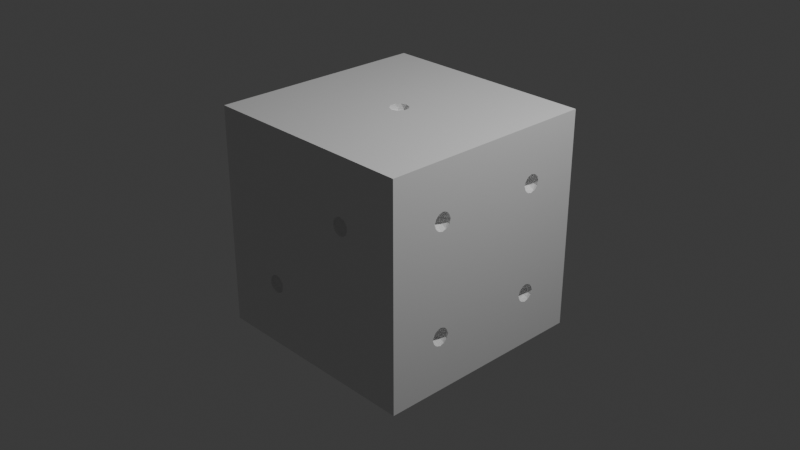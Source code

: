 # Source: weighted_die_3.blend  (saved by Blender 4.0.36; exported with 4.5.12 LTS)
import bpy
from mathutils import Matrix  # noqa: F401  (used for matrix-valued properties, if any)

bpy.ops.wm.read_factory_settings(use_empty=True)
scene = bpy.context.scene
scene.name = 'Scene'

# ---- collections
col_collection = bpy.data.collections.new('Collection'); scene.collection.children.link(col_collection)

# ---- materials (node trees are filled in below, after node groups)
mat_material = bpy.data.materials.new('Material')
mat_material.alpha_threshold = 0.0
mat_material.use_transparent_shadow = False
mat_material.roughness = 0.5
mat_material.line_color = (0.0, 0.0, 0.0, 1.0)

# ---- material node trees
mat_material.use_nodes = True; mat_material.node_tree.nodes.clear()
_N = mat_material.node_tree.nodes; _L = mat_material.node_tree.links
n0 = _N.new('ShaderNodeOutputMaterial'); n0.name = 'Material Output'; n0.location = (300, 300)
n1 = _N.new('ShaderNodeBsdfPrincipled'); n1.name = 'Principled BSDF'; n1.location = (10, 300)
n1.inputs[3].default_value = 1.45
_L.new(n1.outputs[0], n0.inputs[0])
n0.is_active_output = True

# ---- world
world_world = bpy.data.worlds.new('World'); scene.world = world_world
world_world.use_nodes = True; world_world.node_tree.nodes.clear()
_N = world_world.node_tree.nodes; _L = world_world.node_tree.links
n0 = _N.new('ShaderNodeOutputWorld'); n0.name = 'World Output'; n0.location = (300, 300)
n1 = _N.new('ShaderNodeBackground'); n1.name = 'Background'; n1.location = (10, 300)
n1.inputs[0].default_value = (0.05088, 0.05088, 0.05088, 1.0)
_L.new(n1.outputs[0], n0.inputs[0])
n0.is_active_output = True
world_world.color = (0.05088, 0.05088, 0.05088)
world_world.use_sun_shadow = False
world_world.sun_shadow_jitter_overblur = 0.0

# ---- cameras
cam_camera = bpy.data.cameras.new('Camera')
cam_camera.clip_end = 100.0
cam_camera.ortho_scale = 7.314

# ---- lights
light_light = bpy.data.lights.new('Light', 'POINT')
light_light.transmission_factor = 0.0
light_light.use_soft_falloff = False
light_light.energy = 1000.0
light_light.shadow_soft_size = 0.1
light_light.shadow_maximum_resolution = 0.006
light_light.use_absolute_resolution = True

# ---- meshes
me_cube = bpy.data.meshes.new('Cube')
me_cube.from_pydata([(1.2, 0.0, -0.1), (1.0, 1.0, 1.0), (1.172, -0.08506, -0.04472), (-1.0, 1.0, 1.0), (1.111, 0.0, -0.04472), (-1.0, 1.0, -1.0), (1.172, 0.08506, -0.04472), (-1.0, -1.0, 1.0), (1.2, 1.2, 1.2), (1.128, -0.05257, 0.04472), (1.128, 0.05257, 0.04472), (1.2, 1.2, -1.2), (1.2, -1.2, 1.2), (1.2, -1.2, -1.2), (1.2, 0.0, 0.1), (-1.2, 1.2, 1.2), (-1.2, 1.2, -1.2), (1.184, -0.05, -0.08507), (-1.2, -1.2, 1.2), (-1.2, -1.2, -1.2), (1.147, 0.0, -0.08507), (1.131, -0.05, -0.05257), (1.184, 0.05, -0.08507), (1.131, 0.05, -0.05257), (1.2, -0.1, 0.0), (1.105, -0.0309, 0.0), (1.141, -0.0809, 0.0), (1.141, 0.0809, 0.0), (1.105, 0.0309, 0.0), (1.2, 0.1, 0.0), (1.174, -0.0809, 0.05257), (1.115, 0.0, 0.05257), (1.174, 0.0809, 0.05257), (1.157, -0.0309, 0.08507), (1.157, 0.0309, 0.08507), (-1.2, -0.6, 0.5), (-1.128, -0.6526, 0.5553), (-1.128, -0.5474, 0.5553), (-1.172, -0.6851, 0.6447), (-1.172, -0.5149, 0.6447), (-1.111, -0.6, 0.6447), (-1.2, -0.6, 0.7), (-1.157, -0.6309, 0.5149), (-1.174, -0.6809, 0.5474), (-1.115, -0.6, 0.5474), (-1.157, -0.5691, 0.5149), (-1.174, -0.5191, 0.5474), (-1.105, -0.6309, 0.6), (-1.105, -0.5691, 0.6), (-1.2, -0.7, 0.6), (-1.141, -0.6809, 0.6), (-1.141, -0.5191, 0.6), (-1.2, -0.5, 0.6), (-1.131, -0.65, 0.6526), (-1.131, -0.55, 0.6526), (-1.184, -0.65, 0.6851), (-1.147, -0.6, 0.6851), (-1.184, -0.55, 0.6851), (0.02764, -0.08506, -1.155), (-0.07236, -0.05257, -1.155), (-0.07236, 0.05257, -1.155), (0.02764, 0.08506, -1.155), (0.08944, 0.0, -1.155), (-1.192e-07, 0.0, -1.1), (0.09511, -0.0309, -1.2), (0.09511, 0.0309, -1.2), (-1.192e-07, -0.1, -1.2), (0.05878, -0.0809, -1.2), (-0.09511, -0.0309, -1.2), (-0.05878, -0.0809, -1.2), (-0.05878, 0.0809, -1.2), (-0.09511, 0.0309, -1.2), (0.05878, 0.0809, -1.2), (-1.192e-07, 0.1, -1.2), (0.06882, -0.05, -1.147), (-0.02629, -0.0809, -1.147), (-0.08507, 0.0, -1.147), (-0.02629, 0.0809, -1.147), (0.06882, 0.05, -1.147), (0.01625, -0.05, -1.115), (0.05257, 0.0, -1.115), (-0.04253, -0.0309, -1.115), (-0.04253, 0.0309, -1.115), (0.01625, 0.05, -1.115), (0.7, 1.1, -0.7), (0.7724, 1.155, -0.6474), (0.6724, 1.155, -0.6149), (0.6106, 1.155, -0.7), (0.6724, 1.155, -0.7851), (0.7724, 1.155, -0.7526), (0.6838, 1.115, -0.65), (0.7425, 1.115, -0.6691), (0.7263, 1.147, -0.6191), (0.7851, 1.147, -0.7), (0.7425, 1.115, -0.7309), (0.6474, 1.115, -0.7), (0.6312, 1.147, -0.65), (0.6838, 1.115, -0.75), (0.6312, 1.147, -0.75), (0.7263, 1.147, -0.7809), (0.7951, 1.2, -0.6691), (0.7951, 1.2, -0.7309), (0.7, 1.2, -0.6), (0.7588, 1.2, -0.6191), (0.6049, 1.2, -0.6691), (0.6412, 1.2, -0.6191), (0.6412, 1.2, -0.7809), (0.6049, 1.2, -0.7309), (0.7588, 1.2, -0.7809), (0.7, 1.2, -0.8), (-1.192e-07, 1.2, -0.1), (0.07236, 1.147, -0.04472), (-0.02764, 1.115, -0.04472), (-0.08944, 1.2, -0.04472), (0.02764, 1.115, 0.04472), (-0.07236, 1.147, 0.04472), (0.08944, 1.2, 0.04472), (-1.192e-07, 1.2, 0.1), (-0.01625, 1.15, -0.08507), (0.04253, 1.169, -0.08507), (0.02629, 1.119, -0.05257), (0.08506, 1.2, -0.05257), (-0.05257, 1.2, -0.08507), (-0.06882, 1.15, -0.05257), (0.09511, 1.169, 0.0), (-1.192e-07, 1.1, 0.0), (0.05878, 1.119, 0.0), (-0.09511, 1.169, 0.0), (-0.05878, 1.119, 0.0), (0.06882, 1.15, 0.05257), (-0.02629, 1.119, 0.05257), (-0.08507, 1.2, 0.05257), (0.01625, 1.15, 0.08507), (0.05257, 1.2, 0.08507), (-0.04253, 1.169, 0.08507), (0.5, -1.2, 0.4), (0.4106, -1.2, 0.4553), (0.4724, -1.115, 0.4553), (0.5724, -1.147, 0.4553), (0.4276, -1.147, 0.5447), (0.5276, -1.115, 0.5447), (0.5894, -1.2, 0.5447), (0.5, -1.2, 0.6), (0.5851, -1.2, 0.4474), (0.5425, -1.169, 0.4149), (0.4474, -1.2, 0.4149), (0.4838, -1.15, 0.4149), (0.4312, -1.15, 0.4474), (0.5263, -1.119, 0.4474), (0.5951, -1.169, 0.5), (0.4412, -1.119, 0.5), (0.4049, -1.169, 0.5), (0.5588, -1.119, 0.5), (0.5, -1.1, 0.5), (0.4149, -1.2, 0.5526), (0.4737, -1.119, 0.5526), (0.5688, -1.15, 0.5526), (0.5526, -1.2, 0.5851), (0.4575, -1.169, 0.5851), (0.5162, -1.15, 0.5851), (-0.5, -1.2, -0.6), (-0.5894, -1.2, -0.5447), (-0.5276, -1.115, -0.5447), (-0.4276, -1.147, -0.5447), (-0.5724, -1.147, -0.4553), (-0.4724, -1.115, -0.4553), (-0.4106, -1.2, -0.4553), (-0.5, -1.2, -0.4), (-0.4149, -1.2, -0.5526), (-0.4575, -1.169, -0.5851), (-0.5526, -1.2, -0.5851), (-0.5162, -1.15, -0.5851), (-0.5688, -1.15, -0.5526), (-0.4737, -1.119, -0.5526), (-0.4049, -1.169, -0.5), (-0.5588, -1.119, -0.5), (-0.5951, -1.169, -0.5), (-0.4412, -1.119, -0.5), (-0.5, -1.1, -0.5), (-0.5851, -1.2, -0.4474), (-0.5263, -1.119, -0.4474), (-0.4312, -1.15, -0.4474), (-0.4474, -1.2, -0.4149), (-0.5425, -1.169, -0.4149), (-0.4838, -1.15, -0.4149), (1.2, -0.7, -0.8), (1.172, -0.7851, -0.7447), (1.111, -0.7, -0.7447), (1.172, -0.6149, -0.7447), (1.128, -0.7526, -0.6553), (1.128, -0.6474, -0.6553), (1.2, -0.7, -0.6), (1.184, -0.75, -0.7851), (1.147, -0.7, -0.7851), (1.131, -0.75, -0.7526), (1.184, -0.65, -0.7851), (1.131, -0.65, -0.7526), (1.2, -0.8, -0.7), (1.105, -0.7309, -0.7), (1.141, -0.7809, -0.7), (1.141, -0.6191, -0.7), (1.105, -0.6691, -0.7), (1.2, -0.6, -0.7), (1.174, -0.7809, -0.6474), (1.115, -0.7, -0.6474), (1.174, -0.6191, -0.6474), (1.157, -0.7309, -0.6149), (1.157, -0.6691, -0.6149), (1.2, 0.7, 0.6), (1.172, 0.6149, 0.6553), (1.111, 0.7, 0.6553), (1.172, 0.7851, 0.6553), (1.128, 0.6474, 0.7447), (1.128, 0.7526, 0.7447), (1.2, 0.7, 0.8), (1.184, 0.65, 0.6149), (1.147, 0.7, 0.6149), (1.131, 0.65, 0.6474), (1.184, 0.75, 0.6149), (1.131, 0.75, 0.6474), (1.2, 0.6, 0.7), (1.105, 0.6691, 0.7), (1.141, 0.6191, 0.7), (1.141, 0.7809, 0.7), (1.105, 0.7309, 0.7), (1.2, 0.8, 0.7), (1.174, 0.6191, 0.7526), (1.115, 0.7, 0.7526), (1.174, 0.7809, 0.7526), (1.157, 0.6691, 0.7851), (1.157, 0.7309, 0.7851), (-0.7, 1.1, -0.7), (-0.6276, 1.155, -0.6474), (-0.7276, 1.155, -0.6149), (-0.7894, 1.155, -0.7), (-0.7276, 1.155, -0.7851), (-0.6276, 1.155, -0.7526), (-0.7162, 1.115, -0.65), (-0.6575, 1.115, -0.6691), (-0.6737, 1.147, -0.6191), (-0.6149, 1.147, -0.7), (-0.6575, 1.115, -0.7309), (-0.7526, 1.115, -0.7), (-0.7688, 1.147, -0.65), (-0.7162, 1.115, -0.75), (-0.7688, 1.147, -0.75), (-0.6737, 1.147, -0.7809), (-0.6049, 1.2, -0.6691), (-0.6049, 1.2, -0.7309), (-0.7, 1.2, -0.6), (-0.6412, 1.2, -0.6191), (-0.7951, 1.2, -0.6691), (-0.7588, 1.2, -0.6191), (-0.7588, 1.2, -0.7809), (-0.7951, 1.2, -0.7309), (-0.6412, 1.2, -0.7809), (-0.7, 1.2, -0.8), (-0.7, 1.1, 0.7), (-0.6276, 1.155, 0.7526), (-0.7276, 1.155, 0.7851), (-0.7894, 1.155, 0.7), (-0.7276, 1.155, 0.6149), (-0.6276, 1.155, 0.6474), (-0.7162, 1.115, 0.75), (-0.6575, 1.115, 0.7309), (-0.6737, 1.147, 0.7809), (-0.6149, 1.147, 0.7), (-0.6575, 1.115, 0.6691), (-0.7526, 1.115, 0.7), (-0.7688, 1.147, 0.75), (-0.7162, 1.115, 0.65), (-0.7688, 1.147, 0.65), (-0.6737, 1.147, 0.6191), (-0.6049, 1.2, 0.7309), (-0.6049, 1.2, 0.6691), (-0.7, 1.2, 0.8), (-0.6412, 1.2, 0.7809), (-0.7951, 1.2, 0.7309), (-0.7588, 1.2, 0.7809), (-0.7588, 1.2, 0.6191), (-0.7951, 1.2, 0.6691), (-0.6412, 1.2, 0.6191), (-0.7, 1.2, 0.6), (0.7, 1.1, 0.7), (0.7724, 1.155, 0.7526), (0.6724, 1.155, 0.7851), (0.6106, 1.155, 0.7), (0.6724, 1.155, 0.6149), (0.7724, 1.155, 0.6474), (0.6838, 1.115, 0.75), (0.7425, 1.115, 0.7309), (0.7263, 1.147, 0.7809), (0.7851, 1.147, 0.7), (0.7425, 1.115, 0.6691), (0.6474, 1.115, 0.7), (0.6312, 1.147, 0.75), (0.6838, 1.115, 0.65), (0.6312, 1.147, 0.65), (0.7263, 1.147, 0.6191), (0.7951, 1.2, 0.7309), (0.7951, 1.2, 0.6691), (0.7, 1.2, 0.8), (0.7588, 1.2, 0.7809), (0.6049, 1.2, 0.7309), (0.6412, 1.2, 0.7809), (0.6412, 1.2, 0.6191), (0.6049, 1.2, 0.6691), (0.7588, 1.2, 0.6191), (0.7, 1.2, 0.6), (-1.192e-07, 0.6, 1.1), (0.07236, 0.5474, 1.155), (-0.02764, 0.5149, 1.155), (-0.08944, 0.6, 1.155), (-0.02764, 0.6851, 1.155), (0.07236, 0.6526, 1.155), (-0.01625, 0.55, 1.115), (0.04253, 0.5691, 1.115), (0.02629, 0.5191, 1.147), (0.08506, 0.6, 1.147), (0.04253, 0.6309, 1.115), (-0.05257, 0.6, 1.115), (-0.06882, 0.55, 1.147), (-0.01625, 0.65, 1.115), (-0.06882, 0.65, 1.147), (0.02629, 0.6809, 1.147), (0.09511, 0.5691, 1.2), (0.09511, 0.6309, 1.2), (-1.192e-07, 0.5, 1.2), (0.05878, 0.5191, 1.2), (-0.09511, 0.5691, 1.2), (-0.05878, 0.5191, 1.2), (-0.05878, 0.6809, 1.2), (-0.09511, 0.6309, 1.2), (0.05878, 0.6809, 1.2), (-1.192e-07, 0.7, 1.2), (-1.2, 0.6, 0.5), (-1.128, 0.5474, 0.5553), (-1.128, 0.6526, 0.5553), (-1.172, 0.5149, 0.6447), (-1.172, 0.6851, 0.6447), (-1.111, 0.6, 0.6447), (-1.2, 0.6, 0.7), (-1.157, 0.5691, 0.5149), (-1.174, 0.5191, 0.5474), (-1.115, 0.6, 0.5474), (-1.157, 0.6309, 0.5149), (-1.174, 0.6809, 0.5474), (-1.105, 0.5691, 0.6), (-1.105, 0.6309, 0.6), (-1.2, 0.5, 0.6), (-1.141, 0.5191, 0.6), (-1.141, 0.6809, 0.6), (-1.2, 0.7, 0.6), (-1.131, 0.55, 0.6526), (-1.131, 0.65, 0.6526), (-1.184, 0.55, 0.6851), (-1.147, 0.6, 0.6851), (-1.184, 0.65, 0.6851), (-1.2, 0.6, -0.7), (-1.128, 0.5474, -0.6447), (-1.128, 0.6526, -0.6447), (-1.172, 0.5149, -0.5553), (-1.172, 0.6851, -0.5553), (-1.111, 0.6, -0.5553), (-1.2, 0.6, -0.5), (-1.157, 0.5691, -0.6851), (-1.174, 0.5191, -0.6526), (-1.115, 0.6, -0.6526), (-1.157, 0.6309, -0.6851), (-1.174, 0.6809, -0.6526), (-1.105, 0.5691, -0.6), (-1.105, 0.6309, -0.6), (-1.2, 0.5, -0.6), (-1.141, 0.5191, -0.6), (-1.141, 0.6809, -0.6), (-1.2, 0.7, -0.6), (-1.131, 0.55, -0.5474), (-1.131, 0.65, -0.5474), (-1.184, 0.55, -0.5149), (-1.147, 0.6, -0.5149), (-1.184, 0.65, -0.5149), (-1.2, -0.6, -0.7), (-1.128, -0.6526, -0.6447), (-1.128, -0.5474, -0.6447), (-1.172, -0.6851, -0.5553), (-1.172, -0.5149, -0.5553), (-1.111, -0.6, -0.5553), (-1.2, -0.6, -0.5), (-1.157, -0.6309, -0.6851), (-1.174, -0.6809, -0.6526), (-1.115, -0.6, -0.6526), (-1.157, -0.5691, -0.6851), (-1.174, -0.5191, -0.6526), (-1.105, -0.6309, -0.6), (-1.105, -0.5691, -0.6), (-1.2, -0.7, -0.6), (-1.141, -0.6809, -0.6), (-1.141, -0.5191, -0.6), (-1.2, -0.5, -0.6), (-1.131, -0.65, -0.5474), (-1.131, -0.55, -0.5474), (-1.184, -0.65, -0.5149), (-1.147, -0.6, -0.5149), (-1.184, -0.55, -0.5149), (0.6, 0.6, 1.1), (0.6724, 0.5474, 1.155), (0.5724, 0.5149, 1.155), (0.5106, 0.6, 1.155), (0.5724, 0.6851, 1.155), (0.6724, 0.6526, 1.155), (0.5838, 0.55, 1.115), (0.6425, 0.5691, 1.115), (0.6263, 0.5191, 1.147), (0.6851, 0.6, 1.147), (0.6425, 0.6309, 1.115), (0.5474, 0.6, 1.115), (0.5312, 0.55, 1.147), (0.5838, 0.65, 1.115), (0.5312, 0.65, 1.147), (0.6263, 0.6809, 1.147), (0.6951, 0.5691, 1.2), (0.6951, 0.6309, 1.2), (0.6, 0.5, 1.2), (0.6588, 0.5191, 1.2), (0.5049, 0.5691, 1.2), (0.5412, 0.5191, 1.2), (0.5412, 0.6809, 1.2), (0.5049, 0.6309, 1.2), (0.6588, 0.6809, 1.2), (0.6, 0.7, 1.2), (-0.6, 0.6, 1.1), (-0.5276, 0.5474, 1.155), (-0.6276, 0.5149, 1.155), (-0.6894, 0.6, 1.155), (-0.6276, 0.6851, 1.155), (-0.5276, 0.6526, 1.155), (-0.6162, 0.55, 1.115), (-0.5575, 0.5691, 1.115), (-0.5737, 0.5191, 1.147), (-0.5149, 0.6, 1.147), (-0.5575, 0.6309, 1.115), (-0.6526, 0.6, 1.115), (-0.6688, 0.55, 1.147), (-0.6162, 0.65, 1.115), (-0.6688, 0.65, 1.147), (-0.5737, 0.6809, 1.147), (-0.5049, 0.5691, 1.2), (-0.5049, 0.6309, 1.2), (-0.6, 0.5, 1.2), (-0.5412, 0.5191, 1.2), (-0.6951, 0.5691, 1.2), (-0.6588, 0.5191, 1.2), (-0.6588, 0.6809, 1.2), (-0.6951, 0.6309, 1.2), (-0.5412, 0.6809, 1.2), (-0.6, 0.7, 1.2), (-1.192e-07, -0.6, 1.1), (0.07236, -0.6526, 1.155), (-0.02764, -0.6851, 1.155), (-0.08944, -0.6, 1.155), (-0.02764, -0.5149, 1.155), (0.07236, -0.5474, 1.155), (-0.01625, -0.65, 1.115), (0.04253, -0.6309, 1.115), (0.02629, -0.6809, 1.147), (0.08506, -0.6, 1.147), (0.04253, -0.5691, 1.115), (-0.05257, -0.6, 1.115), (-0.06882, -0.65, 1.147), (-0.01625, -0.55, 1.115), (-0.06882, -0.55, 1.147), (0.02629, -0.5191, 1.147), (0.09511, -0.6309, 1.2), (0.09511, -0.5691, 1.2), (-1.192e-07, -0.7, 1.2), (0.05878, -0.6809, 1.2), (-0.09511, -0.6309, 1.2), (-0.05878, -0.6809, 1.2), (-0.05878, -0.5191, 1.2), (-0.09511, -0.5691, 1.2), (0.05878, -0.5191, 1.2), (-1.192e-07, -0.5, 1.2), (0.6, -0.6, 1.1), (0.6724, -0.6526, 1.155), (0.5724, -0.6851, 1.155), (0.5106, -0.6, 1.155), (0.5724, -0.5149, 1.155), (0.6724, -0.5474, 1.155), (0.5838, -0.65, 1.115), (0.6425, -0.6309, 1.115), (0.6263, -0.6809, 1.147), (0.6851, -0.6, 1.147), (0.6425, -0.5691, 1.115), (0.5474, -0.6, 1.115), (0.5312, -0.65, 1.147), (0.5838, -0.55, 1.115), (0.5312, -0.55, 1.147), (0.6263, -0.5191, 1.147), (0.6951, -0.6309, 1.2), (0.6951, -0.5691, 1.2), (0.6, -0.7, 1.2), (0.6588, -0.6809, 1.2), (0.5049, -0.6309, 1.2), (0.5412, -0.6809, 1.2), (0.5412, -0.5191, 1.2), (0.5049, -0.5691, 1.2), (0.6588, -0.5191, 1.2), (0.6, -0.5, 1.2), (-0.6, -0.6, 1.1), (-0.5276, -0.6526, 1.155), (-0.6276, -0.6851, 1.155), (-0.6894, -0.6, 1.155), (-0.6276, -0.5149, 1.155), (-0.5276, -0.5474, 1.155), (-0.6162, -0.65, 1.115), (-0.5575, -0.6309, 1.115), (-0.5737, -0.6809, 1.147), (-0.5149, -0.6, 1.147), (-0.5575, -0.5691, 1.115), (-0.6526, -0.6, 1.115), (-0.6688, -0.65, 1.147), (-0.6162, -0.55, 1.115), (-0.6688, -0.55, 1.147), (-0.5737, -0.5191, 1.147), (-0.5049, -0.6309, 1.2), (-0.5049, -0.5691, 1.2), (-0.6, -0.7, 1.2), (-0.5412, -0.6809, 1.2), (-0.6951, -0.6309, 1.2), (-0.6588, -0.6809, 1.2), (-0.6588, -0.5191, 1.2), (-0.6951, -0.5691, 1.2), (-0.5412, -0.5191, 1.2), (-0.6, -0.5, 1.2), (0.4049, -1.2, 0.5), (0.4575, -1.2, 0.5851), (0.5951, -1.2, 0.5), (0.5425, -1.2, 0.4149), (-0.5951, -1.2, -0.5), (-0.5425, -1.2, -0.4149), (-0.4049, -1.2, -0.5), (-0.4575, -1.2, -0.5851), (-1.2, -0.6829, -0.6487), (-1.2, -0.6829, -0.5513), (-1.2, -0.6829, 0.5513), (-1.2, -0.6829, 0.6487), (-1.2, -0.5553, 0.5149), (-1.2, -0.6447, 0.5149), (-1.2, -0.6447, -0.5149), (-1.2, -0.6618, -0.5273), (-1.2, -0.6618, 0.5273), (-1.2, -0.6618, 0.6727), (-1.2, -0.6447, 0.6851), (-1.2, -0.5171, 0.6487), (-1.2, -0.5171, 0.5513), (-1.2, -0.5382, -0.5273), (-1.2, -0.5553, -0.5149), (-1.2, -0.5382, 0.5273), (-1.2, -0.5382, 0.6727), (-1.2, 0.5171, 0.6487), (-1.2, 0.5171, 0.5513), (-1.2, 0.5382, 0.6727), (-1.2, 0.6618, 0.6727), (-1.2, 0.6447, 0.6851), (-1.2, 0.5553, 0.6851), (-1.2, -0.5553, 0.6851), (-1.2, -0.6447, -0.6851), (-1.2, -0.6618, -0.6727), (-1.2, -0.5382, -0.6727), (-1.2, -0.5171, -0.6487), (-1.2, -0.5553, -0.6851), (-1.2, 0.5171, -0.5513), (-1.2, 0.5171, -0.6487), (-1.2, -0.5171, -0.5513), (-1.2, 0.5382, -0.6727), (-1.2, 0.5382, -0.5273), (-1.2, 0.5382, 0.5273), (-1.2, 0.6447, -0.5149), (-1.2, 0.6618, -0.5273), (-1.2, 0.6447, 0.5149), (-1.2, 0.5553, -0.6851), (-1.2, 0.6447, -0.6851), (-1.2, 0.5553, 0.5149), (-1.2, 0.6829, -0.5513), (-1.2, 0.6829, 0.5513), (-1.2, 0.6618, 0.5273), (-1.2, 0.6829, 0.6487), (-1.2, 0.6829, -0.6487), (-1.2, 0.6618, -0.6727), (-1.2, 0.5553, -0.5149), (1.2, -0.04472, 0.08507), (1.2, -0.0618, 0.07265), (1.2, 0.0618, 0.07265), (1.2, 0.04472, 0.08507), (1.2, 0.6171, 0.7487), (1.2, 0.6, 0.7), (1.2, 0.6171, 0.6513), (1.2, 0.6382, 0.6273), (1.2, 0.6382, 0.7727), (1.2, 0.6, 0.7), (1.2, 0.6, 0.7), (1.2, 0.08293, 0.04875), (1.2, 0.08293, -0.04875), (1.2, 0.7, 0.6), (1.2, 0.7447, 0.6149), (1.2, 0.7, 0.6), (1.2, 0.6553, 0.6149), (1.2, 0.7, 0.8), (1.2, 0.6553, 0.7851), (1.2, 0.7447, 0.7851), (1.2, 0.7, 0.8), (1.2, 0.7, 0.8), (1.2, 0.7829, 0.6513), (1.2, 0.7829, 0.7487), (1.2, 0.7618, 0.6273), (1.2, 0.7618, 0.7727), (1.2, 0.8, 0.7), (1.2, 0.8, 0.7), (1.2, 0.8, 0.7), (1.2, -0.8, -0.7), (1.2, -0.8, -0.7), (1.2, -0.7829, -0.7487), (1.2, -0.7618, -0.7727), (1.2, -0.7618, -0.6273), (1.2, -0.7829, -0.6513), (1.2, -0.8, -0.7), (1.2, -0.7447, -0.7851), (1.2, -0.7, -0.8), (1.2, -0.7, -0.8), (1.2, -0.6553, -0.7851), (1.2, -0.6553, -0.6149), (1.2, -0.7, -0.6), (1.2, -0.7447, -0.6149), (1.2, -0.7, -0.6), (1.2, -0.7, -0.6), (1.2, -0.6382, -0.6273), (1.2, -0.6382, -0.7727), (1.2, -0.6171, -0.7487), (1.2, -0.6171, -0.6513), (1.2, -0.6, -0.7), (1.2, -0.6, -0.7), (1.2, -0.6, -0.7), (1.2, 0.0618, -0.07266), (1.2, 0.04472, -0.08507), (1.2, -0.04472, -0.08507), (1.2, -0.0618, -0.07266), (1.2, -0.08293, -0.04875), (1.2, -0.08293, 0.04875), (-0.09511, 1.2, 0.0), (-0.06809, 1.2, -0.06809), (-0.04253, 1.2, 0.08507), (0.06809, 1.2, 0.06809), (0.04253, 1.2, -0.08507), (0.09511, 1.2, 0.0), (0.5, -0.5, 1.0)], [], [(447, 332, 331, 334, 333, 326, 427, 426, 429, 428, 8, 15, 452, 455, 454), (424, 427, 326, 325, 328, 327, 330, 329, 332, 447, 446, 449, 448, 451, 450, 453, 452, 15, 18, 529, 528, 531, 530, 533, 532, 525, 479, 478, 481, 480, 473, 505, 504, 507, 506, 499, 498, 501, 12, 8, 428, 421, 420, 423, 422, 425), (502, 505, 473, 472, 475, 474, 477, 476, 479, 525, 524, 527, 526, 529, 18, 12, 501, 500, 503), (18, 19, 170, 161, 538, 179, 539, 167, 182, 166, 540, 168, 13, 12, 157, 141, 536, 143, 537, 135, 145, 136, 534, 154), (142, 157, 12, 18, 154, 535), (170, 19, 13, 168, 541, 160), (551, 18, 15, 562, 563, 341, 564, 561, 559, 349, 560, 576, 582, 335, 364, 589, 575, 571, 372, 572, 574, 580, 358, 581, 588, 16, 19, 567, 566, 381, 570, 568, 569, 398, 573, 555, 556, 387, 35, 546, 557, 554, 52, 553, 558, 565, 41, 552), (562, 15, 16, 588, 587, 375, 583, 578, 577, 364, 335, 579, 585, 584, 352, 586), (567, 19, 18, 551, 545, 49, 544, 550, 547, 35, 387, 548, 549, 543, 395, 542), (70, 16, 11, 13, 19, 69, 66, 67, 64, 65, 72, 73), (68, 69, 19, 16, 70, 71), (615, 8, 12, 13, 622, 621, 625, 619, 620, 624, 623, 632, 633, 634, 631, 630, 635, 645, 646, 24, 647, 591, 590, 14, 593, 592, 597, 596, 595, 600, 599, 594, 598, 608, 607, 611, 610, 609), (622, 13, 11, 8, 615, 613, 618, 616, 617, 612, 614, 604, 603, 605, 606, 597, 592, 601, 29, 602, 642, 643, 0, 644, 645, 635, 638, 639, 641, 640, 637, 636, 629, 628, 627, 626), (278, 15, 8, 302, 301, 304, 303, 306, 305, 651, 133, 117, 650, 131, 281, 274, 273, 276, 275), (302, 8, 11, 108, 101, 100, 103, 102, 105, 121, 653, 116, 651, 305, 308, 307, 300, 299), (253, 16, 15, 278, 277, 280, 279, 282, 281, 131, 648, 113, 649, 250, 249, 252, 251, 254), (108, 11, 16, 253, 256, 255, 248, 247, 250, 649, 122, 110, 652, 121, 105, 104, 107, 106, 109), (17, 644, 0), (20, 17, 0), (22, 20, 0), (22, 0, 643), (2, 24, 646), (4, 25, 21), (6, 27, 23), (26, 24, 2), (4, 28, 25), (27, 6, 29), (9, 33, 30), (10, 34, 31), (32, 601, 592), (34, 593, 14), (593, 34, 32, 592), (32, 34, 10), (34, 14, 33), (34, 33, 31), (31, 33, 9), (33, 14, 590), (33, 590, 591, 30), (30, 591, 647), (32, 29, 601), (32, 27, 29), (27, 32, 10), (28, 10, 31), (28, 31, 25), (25, 31, 9), (26, 9, 30), (30, 24, 26), (30, 647, 24), (6, 602, 29), (27, 10, 28), (27, 28, 23), (23, 28, 4), (25, 9, 26), (25, 26, 21), (21, 26, 2), (22, 643, 642), (602, 6, 22, 642), (22, 6, 23), (22, 23, 20), (20, 23, 4), (20, 4, 21), (20, 21, 17), (17, 21, 2), (2, 646, 645, 17), (17, 645, 644), (42, 35, 547), (36, 44, 42), (45, 546, 35), (36, 47, 44), (43, 544, 49), (37, 51, 46), (36, 50, 47), (37, 48, 51), (38, 55, 53), (39, 57, 558, 553), (40, 56, 54), (57, 56, 41), (56, 57, 54), (54, 57, 39), (57, 41, 565), (558, 57, 565), (55, 552, 41), (552, 55, 551), (55, 38, 545, 551), (41, 56, 55), (55, 56, 53), (53, 56, 40), (48, 40, 54), (48, 54, 51), (51, 54, 39), (39, 553, 52), (38, 49, 545), (50, 38, 53), (50, 53, 47), (47, 53, 40), (39, 52, 51), (52, 46, 51), (46, 52, 554), (38, 50, 49), (49, 50, 43), (43, 50, 36), (47, 40, 48), (47, 48, 44), (44, 48, 37), (45, 37, 46), (45, 46, 557, 546), (554, 557, 46), (44, 37, 45), (44, 45, 42), (35, 42, 45), (544, 43, 550), (43, 42, 547, 550), (42, 43, 36), (58, 79, 74), (59, 81, 75), (60, 82, 76), (61, 83, 77), (62, 80, 78), (80, 63, 83), (80, 83, 78), (78, 83, 61), (83, 63, 82), (83, 82, 77), (77, 82, 60), (82, 63, 81), (82, 81, 76), (76, 81, 59), (81, 63, 79), (81, 79, 75), (75, 79, 58), (79, 63, 80), (79, 80, 74), (74, 80, 62), (62, 78, 65), (78, 72, 65), (61, 72, 78), (77, 73, 61), (77, 70, 73), (60, 70, 77), (76, 71, 60), (76, 68, 71), (59, 68, 76), (59, 75, 69), (75, 66, 69), (75, 58, 66), (58, 74, 67), (67, 74, 64), (74, 62, 64), (61, 73, 72), (70, 60, 71), (59, 69, 68), (58, 67, 66), (62, 65, 64), (84, 90, 91), (85, 93, 91), (84, 95, 90), (84, 97, 95), (84, 94, 97), (85, 100, 93), (102, 92, 86), (96, 87, 104), (106, 98, 88), (108, 99, 89), (85, 103, 100), (105, 102, 86), (87, 107, 104), (106, 88, 109), (89, 101, 108), (109, 99, 108), (109, 88, 99), (98, 106, 107), (87, 98, 107), (96, 104, 105), (105, 86, 96), (102, 103, 92), (103, 85, 92), (93, 100, 101), (93, 101, 89), (94, 89, 99), (94, 99, 97), (97, 99, 88), (97, 88, 98), (97, 98, 95), (95, 98, 87), (95, 87, 96), (95, 96, 90), (90, 96, 86), (93, 89, 94), (93, 94, 91), (91, 94, 84), (90, 86, 92), (90, 92, 91), (91, 92, 85), (110, 118, 119), (111, 121, 119), (122, 118, 110), (124, 121, 111), (112, 125, 120), (127, 123, 113), (111, 126, 124), (112, 128, 125), (127, 113, 648), (114, 132, 129), (115, 134, 130), (650, 117, 134), (131, 650, 134), (134, 115, 131), (117, 132, 134), (134, 132, 130), (130, 132, 114), (117, 133, 132), (133, 129, 132), (129, 133, 651, 116), (127, 648, 131), (115, 127, 131), (128, 115, 130), (128, 130, 125), (125, 130, 114), (126, 114, 129), (126, 129, 124), (129, 116, 124), (127, 115, 128), (127, 128, 123), (123, 128, 112), (125, 114, 126), (125, 126, 120), (120, 126, 111), (124, 116, 653), (124, 653, 121), (649, 113, 123, 122), (122, 123, 118), (118, 123, 112), (652, 119, 121), (110, 119, 652), (118, 112, 120), (118, 120, 119), (119, 120, 111), (146, 145, 135), (146, 135, 144), (137, 150, 147), (138, 152, 148), (151, 534, 136), (137, 153, 150), (138, 149, 152), (158, 154, 139), (140, 159, 155), (157, 156, 141), (159, 157, 142), (159, 156, 157), (156, 159, 140), (158, 159, 142), (159, 158, 155), (155, 158, 139), (142, 535, 158), (535, 154, 158), (141, 156, 149), (149, 156, 152), (152, 156, 140), (153, 140, 155), (153, 155, 150), (150, 155, 139), (154, 151, 139), (151, 154, 534), (152, 140, 153), (152, 153, 148), (148, 153, 137), (150, 139, 151), (150, 151, 147), (151, 136, 147), (149, 536, 141), (149, 143, 536), (149, 138, 143), (144, 138, 148), (144, 148, 146), (146, 148, 137), (146, 137, 147), (147, 145, 146), (136, 145, 147), (143, 138, 144), (143, 144, 537), (537, 144, 135), (171, 170, 160), (171, 160, 169), (162, 175, 172), (163, 177, 173), (176, 538, 161), (162, 178, 175), (163, 174, 177), (183, 179, 164), (165, 184, 180), (182, 181, 166), (184, 182, 167), (184, 181, 182), (181, 184, 165), (183, 184, 167), (184, 183, 180), (180, 183, 164), (167, 539, 183), (539, 179, 183), (166, 181, 174), (174, 181, 177), (177, 181, 165), (178, 165, 180), (178, 180, 175), (175, 180, 164), (179, 176, 164), (176, 179, 538), (177, 165, 178), (177, 178, 173), (173, 178, 162), (175, 164, 176), (175, 176, 172), (176, 161, 172), (174, 540, 166), (174, 168, 540), (174, 163, 168), (169, 163, 173), (169, 173, 171), (171, 173, 162), (171, 162, 172), (172, 170, 171), (161, 170, 172), (168, 163, 169), (168, 169, 541), (541, 169, 160), (626, 627, 185, 192), (193, 192, 185), (195, 193, 185), (195, 185, 628, 629), (621, 186, 197, 625), (187, 198, 194), (188, 200, 196), (199, 197, 186), (187, 201, 198), (200, 188, 202), (189, 206, 203), (190, 207, 204), (205, 638, 635), (191, 631, 634), (207, 630, 631, 191), (630, 207, 205, 635), (205, 207, 190), (207, 191, 206), (207, 206, 204), (204, 206, 189), (632, 206, 191, 633), (206, 632, 623, 203), (203, 623, 624), (191, 634, 633), (639, 638, 205, 202), (205, 200, 202), (200, 205, 190), (201, 190, 204), (201, 204, 198), (198, 204, 189), (199, 189, 203), (203, 197, 199), (203, 624, 620, 197), (202, 641, 639), (202, 640, 641), (202, 188, 637, 640), (200, 190, 201), (200, 201, 196), (196, 201, 187), (198, 189, 199), (198, 199, 194), (194, 199, 186), (197, 620, 619), (197, 619, 625), (195, 629, 636), (636, 637, 188, 195), (195, 188, 196), (195, 196, 193), (193, 196, 187), (193, 187, 194), (193, 194, 192), (192, 194, 186), (185, 627, 628), (186, 621, 622, 192), (192, 622, 626), (606, 605, 208, 215), (216, 215, 208), (218, 216, 208), (218, 208, 603, 604), (596, 209, 220, 595), (210, 221, 217), (211, 223, 219), (222, 220, 209), (210, 224, 221), (223, 211, 225), (212, 229, 226), (213, 230, 227), (228, 613, 615), (214, 610, 611), (230, 609, 610, 214), (609, 230, 228, 615), (228, 230, 213), (230, 214, 229), (230, 229, 227), (227, 229, 212), (608, 229, 214, 607), (229, 608, 598, 226), (226, 598, 594), (214, 611, 607), (618, 613, 228, 225), (228, 223, 225), (223, 228, 213), (224, 213, 227), (224, 227, 221), (221, 227, 212), (222, 212, 226), (226, 220, 222), (226, 594, 599, 220), (225, 616, 618), (225, 617, 616), (225, 211, 612, 617), (223, 213, 224), (223, 224, 219), (219, 224, 210), (221, 212, 222), (221, 222, 217), (217, 222, 209), (220, 599, 600), (220, 600, 595), (218, 604, 614), (614, 612, 211, 218), (218, 211, 219), (218, 219, 216), (216, 219, 210), (216, 210, 217), (216, 217, 215), (215, 217, 209), (208, 605, 603), (209, 596, 597, 215), (215, 597, 606), (231, 237, 238), (232, 240, 238), (231, 242, 237), (231, 244, 242), (231, 241, 244), (232, 247, 240), (249, 239, 233), (243, 234, 251), (253, 245, 235), (255, 246, 236), (232, 250, 247), (252, 249, 233), (234, 254, 251), (253, 235, 256), (236, 248, 255), (256, 246, 255), (256, 235, 246), (254, 245, 253), (234, 245, 254), (243, 251, 252), (252, 233, 243), (249, 250, 239), (250, 232, 239), (240, 247, 248), (240, 248, 236), (241, 236, 246), (241, 246, 244), (244, 246, 235), (244, 235, 245), (244, 245, 242), (242, 245, 234), (242, 234, 243), (242, 243, 237), (237, 243, 233), (240, 236, 241), (240, 241, 238), (238, 241, 231), (237, 233, 239), (237, 239, 238), (238, 239, 232), (257, 263, 264), (258, 266, 264), (257, 268, 263), (257, 270, 268), (257, 267, 270), (258, 273, 266), (275, 265, 259), (269, 260, 277), (279, 271, 261), (281, 272, 262), (258, 276, 273), (278, 275, 259), (260, 280, 277), (279, 261, 282), (262, 274, 281), (282, 272, 281), (282, 261, 272), (271, 279, 280), (260, 271, 280), (269, 277, 278), (278, 259, 269), (275, 276, 265), (276, 258, 265), (266, 273, 274), (266, 274, 262), (267, 262, 272), (267, 272, 270), (270, 272, 261), (270, 261, 271), (270, 271, 268), (268, 271, 260), (268, 260, 269), (268, 269, 263), (263, 269, 259), (266, 262, 267), (266, 267, 264), (264, 267, 257), (263, 259, 265), (263, 265, 264), (264, 265, 258), (283, 289, 290), (284, 292, 290), (283, 294, 289), (283, 296, 294), (283, 293, 296), (284, 299, 292), (301, 291, 285), (295, 286, 303), (305, 297, 287), (307, 298, 288), (284, 302, 299), (304, 301, 285), (286, 306, 303), (305, 287, 308), (288, 300, 307), (308, 298, 307), (308, 287, 298), (306, 297, 305), (286, 297, 306), (295, 303, 304), (304, 285, 295), (301, 302, 291), (302, 284, 291), (292, 299, 300), (292, 300, 288), (293, 288, 298), (293, 298, 296), (296, 298, 287), (296, 287, 297), (296, 297, 294), (294, 297, 286), (294, 286, 295), (294, 295, 289), (289, 295, 285), (292, 288, 293), (292, 293, 290), (290, 293, 283), (289, 285, 291), (289, 291, 290), (290, 291, 284), (309, 315, 316), (310, 318, 316), (309, 320, 315), (309, 322, 320), (309, 319, 322), (325, 318, 310), (327, 317, 311), (329, 321, 312), (331, 323, 313), (333, 324, 314), (328, 325, 310), (330, 327, 311), (329, 312, 332), (331, 313, 334), (326, 333, 314), (334, 324, 333), (334, 313, 324), (332, 323, 331), (332, 312, 323), (330, 321, 329), (330, 311, 321), (327, 328, 317), (328, 310, 317), (325, 326, 318), (326, 314, 318), (319, 314, 324), (319, 324, 322), (322, 324, 313), (322, 313, 323), (322, 323, 320), (320, 323, 312), (320, 312, 321), (320, 321, 315), (315, 321, 311), (318, 314, 319), (318, 319, 316), (316, 319, 309), (315, 311, 317), (315, 317, 316), (316, 317, 310), (342, 335, 582), (336, 344, 342), (345, 579, 335), (336, 347, 344), (343, 560, 349), (337, 351, 346), (336, 350, 347), (337, 348, 351), (338, 355, 353), (586, 339, 357, 562), (340, 356, 354), (357, 356, 341), (356, 357, 354), (354, 357, 339), (357, 341, 563), (562, 357, 563), (355, 564, 341), (564, 355, 561), (355, 338, 559, 561), (341, 356, 355), (355, 356, 353), (353, 356, 340), (348, 340, 354), (348, 354, 351), (351, 354, 339), (339, 586, 352), (338, 349, 559), (350, 338, 353), (350, 353, 347), (347, 353, 340), (339, 352, 351), (352, 346, 351), (346, 352, 584), (338, 350, 349), (349, 350, 343), (343, 350, 336), (347, 340, 348), (347, 348, 344), (344, 348, 337), (345, 337, 346), (345, 346, 585, 579), (584, 585, 346), (344, 337, 345), (344, 345, 342), (335, 342, 345), (560, 343, 576), (343, 342, 582, 576), (342, 343, 336), (365, 358, 580), (359, 367, 365), (368, 581, 358), (359, 370, 367), (366, 572, 372), (360, 374, 369), (359, 373, 370), (360, 371, 374), (361, 378, 376), (362, 380, 578, 583), (363, 379, 377), (380, 379, 364), (379, 380, 377), (377, 380, 362), (380, 364, 577), (578, 380, 577), (378, 589, 364), (589, 378, 575), (378, 361, 571, 575), (364, 379, 378), (378, 379, 376), (376, 379, 363), (371, 363, 377), (371, 377, 374), (374, 377, 362), (362, 583, 375), (361, 372, 571), (373, 361, 376), (373, 376, 370), (370, 376, 363), (362, 375, 374), (375, 369, 374), (369, 375, 587), (361, 373, 372), (372, 373, 366), (366, 373, 359), (370, 363, 371), (370, 371, 367), (367, 371, 360), (368, 360, 369), (368, 369, 588, 581), (587, 588, 369), (367, 360, 368), (367, 368, 365), (358, 365, 368), (572, 366, 574), (366, 365, 580, 574), (365, 366, 359), (388, 381, 566), (382, 390, 388), (391, 570, 381), (382, 393, 390), (389, 542, 395), (383, 397, 392), (382, 396, 393), (383, 394, 397), (384, 401, 399), (573, 385, 403, 555), (386, 402, 400), (403, 402, 387), (402, 403, 400), (400, 403, 385), (403, 387, 556), (555, 403, 556), (401, 548, 387), (548, 401, 549), (401, 384, 543, 549), (387, 402, 401), (401, 402, 399), (399, 402, 386), (394, 386, 400), (394, 400, 397), (397, 400, 385), (385, 573, 398), (384, 395, 543), (396, 384, 399), (396, 399, 393), (393, 399, 386), (385, 398, 397), (398, 392, 397), (392, 398, 569), (384, 396, 395), (395, 396, 389), (389, 396, 382), (393, 386, 394), (393, 394, 390), (390, 394, 383), (391, 383, 392), (391, 392, 568, 570), (569, 568, 392), (390, 383, 391), (390, 391, 388), (381, 388, 391), (542, 389, 567), (389, 388, 566, 567), (388, 389, 382), (404, 410, 411), (405, 413, 411), (404, 415, 410), (404, 417, 415), (404, 414, 417), (420, 413, 405), (422, 412, 406), (424, 416, 407), (426, 418, 408), (428, 419, 409), (423, 420, 405), (425, 422, 406), (424, 407, 427), (426, 408, 429), (428, 409, 421), (429, 419, 428), (429, 408, 419), (427, 418, 426), (427, 407, 418), (425, 416, 424), (425, 406, 416), (422, 423, 412), (423, 405, 412), (420, 421, 413), (421, 409, 413), (414, 409, 419), (414, 419, 417), (417, 419, 408), (417, 408, 418), (417, 418, 415), (415, 418, 407), (415, 407, 416), (415, 416, 410), (410, 416, 406), (413, 409, 414), (413, 414, 411), (411, 414, 404), (410, 406, 412), (410, 412, 411), (411, 412, 405), (430, 436, 437), (431, 439, 437), (430, 441, 436), (430, 443, 441), (430, 440, 443), (446, 439, 431), (448, 438, 432), (450, 442, 433), (452, 444, 434), (454, 445, 435), (449, 446, 431), (451, 448, 432), (450, 433, 453), (452, 434, 455), (447, 454, 435), (455, 445, 454), (455, 434, 445), (453, 444, 452), (453, 433, 444), (451, 442, 450), (451, 432, 442), (448, 449, 438), (449, 431, 438), (446, 447, 439), (447, 435, 439), (440, 435, 445), (440, 445, 443), (443, 445, 434), (443, 434, 444), (443, 444, 441), (441, 444, 433), (441, 433, 442), (441, 442, 436), (436, 442, 432), (439, 435, 440), (439, 440, 437), (437, 440, 430), (436, 432, 438), (436, 438, 437), (437, 438, 431), (456, 462, 463), (457, 465, 463), (456, 467, 462), (456, 469, 467), (456, 466, 469), (472, 465, 457), (474, 464, 458), (476, 468, 459), (478, 470, 460), (480, 471, 461), (475, 472, 457), (477, 474, 458), (476, 459, 479), (478, 460, 481), (473, 480, 461), (481, 471, 480), (481, 460, 471), (479, 470, 478), (479, 459, 470), (477, 468, 476), (477, 458, 468), (474, 475, 464), (475, 457, 464), (472, 473, 465), (473, 461, 465), (466, 461, 471), (466, 471, 469), (469, 471, 460), (469, 460, 470), (469, 470, 467), (467, 470, 459), (467, 459, 468), (467, 468, 462), (462, 468, 458), (465, 461, 466), (465, 466, 463), (463, 466, 456), (462, 458, 464), (462, 464, 463), (463, 464, 457), (482, 488, 489), (483, 491, 489), (482, 493, 488), (482, 495, 493), (482, 492, 495), (498, 491, 483), (500, 490, 484), (502, 494, 485), (504, 496, 486), (506, 497, 487), (501, 498, 483), (503, 500, 484), (502, 485, 505), (504, 486, 507), (499, 506, 487), (507, 497, 506), (507, 486, 497), (505, 496, 504), (505, 485, 496), (503, 494, 502), (503, 484, 494), (500, 501, 490), (501, 483, 490), (498, 499, 491), (499, 487, 491), (492, 487, 497), (492, 497, 495), (495, 497, 486), (495, 486, 496), (495, 496, 493), (493, 496, 485), (493, 485, 494), (493, 494, 488), (488, 494, 484), (491, 487, 492), (491, 492, 489), (489, 492, 482), (488, 484, 490), (488, 490, 489), (489, 490, 483), (508, 514, 515), (509, 517, 515), (508, 519, 514), (508, 521, 519), (508, 518, 521), (524, 517, 509), (526, 516, 510), (528, 520, 511), (530, 522, 512), (532, 523, 513), (527, 524, 509), (529, 526, 510), (528, 511, 531), (530, 512, 533), (532, 513, 525), (533, 523, 532), (533, 512, 523), (531, 522, 530), (531, 511, 522), (529, 520, 528), (529, 510, 520), (526, 527, 516), (527, 509, 516), (524, 525, 517), (525, 513, 517), (518, 513, 523), (518, 523, 521), (521, 523, 512), (521, 512, 522), (521, 522, 519), (519, 522, 511), (519, 511, 520), (519, 520, 514), (514, 520, 510), (517, 513, 518), (517, 518, 515), (515, 518, 508), (514, 510, 516), (514, 516, 515), (515, 516, 509), (7, 654, 5), (654, 1, 5), (3, 5, 1), (5, 3, 7), (3, 1, 654), (7, 3, 654)])
_uv = me_cube.uv_layers.new(name='UVMap')
_uv.uv.foreach_set('vector', [0.8026, 0.5593, 0.7599, 0.5593, 0.7561, 0.5541, 0.75, 0.5521, 0.7439, 0.5541, 0.7401, 0.5593, 0.6974, 0.5593, 0.6936, 0.5541, 0.6875, 0.5521, 0.6814, 0.5541, 0.625, 0.5, 0.875, 0.5, 0.8186, 0.5541, 0.8125, 0.5521, 0.8064, 0.5541, 0.6974, 0.5657, 0.6974, 0.5593, 0.7401, 0.5593, 0.7401, 0.5657, 0.7439, 0.5709, 0.75, 0.5729, 0.7561, 0.5709, 0.7599, 0.5657, 0.7599, 0.5593, 0.8026, 0.5593, 0.8026, 0.5657, 0.8064, 0.5709, 0.8125, 0.5729, 0.8186, 0.5709, 0.8224, 0.5657, 0.8224, 0.5593, 0.8186, 0.5541, 0.875, 0.5, 0.875, 0.75, 0.8186, 0.6959, 0.8224, 0.6907, 0.8224, 0.6843, 0.8186, 0.6791, 0.8125, 0.6771, 0.8064, 0.6791, 0.8026, 0.6843, 0.7599, 0.6843, 0.7561, 0.6791, 0.75, 0.6771, 0.7439, 0.6791, 0.7401, 0.6843, 0.6974, 0.6843, 0.6936, 0.6791, 0.6875, 0.6771, 0.6814, 0.6791, 0.6776, 0.6843, 0.6776, 0.6907, 0.6814, 0.6959, 0.625, 0.75, 0.625, 0.5, 0.6814, 0.5541, 0.6776, 0.5593, 0.6776, 0.5657, 0.6814, 0.5709, 0.6875, 0.5729, 0.6936, 0.5709, 0.6974, 0.6907, 0.6974, 0.6843, 0.7401, 0.6843, 0.7401, 0.6907, 0.7439, 0.6959, 0.75, 0.6979, 0.7561, 0.6959, 0.7599, 0.6907, 0.7599, 0.6843, 0.8026, 0.6843, 0.8026, 0.6907, 0.8064, 0.6959, 0.8125, 0.6979, 0.8186, 0.6959, 0.875, 0.75, 0.625, 0.75, 0.6814, 0.6959, 0.6875, 0.6979, 0.6936, 0.6959, 0.625, 1.0, 0.375, 1.0, 0.4391, 0.9326, 0.4433, 0.9364, 0.4479, 0.937, 0.4534, 0.9359, 0.4568, 0.9315, 0.4583, 0.9271, 0.4568, 0.9216, 0.4526, 0.9178, 0.4479, 0.9172, 0.4424, 0.9182, 0.375, 0.75, 0.625, 0.75, 0.5609, 0.8174, 0.5567, 0.8136, 0.5521, 0.813, 0.5466, 0.8141, 0.5432, 0.8185, 0.5417, 0.8229, 0.5432, 0.8284, 0.5474, 0.8322, 0.5521, 0.8328, 0.5576, 0.8318, 0.5625, 0.8229, 0.5609, 0.8174, 0.625, 0.75, 0.625, 1.0, 0.5576, 0.8318, 0.5609, 0.8273, 0.4391, 0.9326, 0.375, 1.0, 0.375, 0.75, 0.4424, 0.9182, 0.4391, 0.9227, 0.4375, 0.9271, 0.5701, 0.05606, 0.625, 0.0, 0.625, 0.25, 0.5701, 0.1939, 0.5714, 0.1922, 0.5729, 0.1875, 0.5714, 0.1828, 0.5701, 0.1811, 0.5676, 0.1789, 0.5625, 0.1771, 0.5574, 0.1789, 0.5549, 0.1811, 0.5536, 0.1828, 0.5521, 0.1875, 0.4479, 0.1875, 0.4464, 0.1828, 0.4451, 0.1811, 0.4426, 0.1789, 0.4375, 0.1771, 0.4324, 0.1789, 0.4299, 0.1811, 0.4286, 0.1828, 0.4271, 0.1875, 0.4286, 0.1922, 0.4299, 0.1939, 0.375, 0.25, 0.375, 0.0, 0.4299, 0.05606, 0.4286, 0.05784, 0.4271, 0.0625, 0.4286, 0.06716, 0.4299, 0.06894, 0.4324, 0.07114, 0.4375, 0.07292, 0.4426, 0.07114, 0.4451, 0.06894, 0.4464, 0.06716, 0.4479, 0.0625, 0.5521, 0.0625, 0.5536, 0.06716, 0.5549, 0.06894, 0.5574, 0.07114, 0.5625, 0.07292, 0.5676, 0.07114, 0.5701, 0.06894, 0.5714, 0.06716, 0.5729, 0.0625, 0.5714, 0.05784, 0.5701, 0.1939, 0.625, 0.25, 0.375, 0.25, 0.4299, 0.1939, 0.4324, 0.1961, 0.4375, 0.1979, 0.4426, 0.1961, 0.4451, 0.1939, 0.4464, 0.1922, 0.4479, 0.1875, 0.5521, 0.1875, 0.5536, 0.1922, 0.5549, 0.1939, 0.5574, 0.1961, 0.5625, 0.1979, 0.5676, 0.1961, 0.4299, 0.05606, 0.375, 0.0, 0.625, 0.0, 0.5701, 0.05606, 0.5676, 0.05386, 0.5625, 0.05208, 0.5574, 0.05386, 0.5549, 0.05606, 0.5536, 0.05784, 0.5521, 0.0625, 0.4479, 0.0625, 0.4464, 0.05784, 0.4451, 0.05606, 0.4426, 0.05386, 0.4375, 0.05208, 0.4324, 0.05386, 0.2439, 0.6166, 0.125, 0.5, 0.375, 0.5, 0.375, 0.75, 0.125, 0.75, 0.2439, 0.6334, 0.25, 0.6354, 0.2561, 0.6334, 0.2599, 0.6282, 0.2599, 0.6218, 0.2561, 0.6166, 0.25, 0.6146, 0.2401, 0.6282, 0.2439, 0.6334, 0.125, 0.75, 0.125, 0.5, 0.2439, 0.6166, 0.2401, 0.6218, 0.5805, 0.5456, 0.625, 0.5, 0.625, 0.75, 0.375, 0.75, 0.4195, 0.7044, 0.422, 0.7066, 0.4271, 0.7083, 0.4271, 0.7083, 0.4271, 0.7083, 0.4322, 0.7066, 0.4347, 0.7044, 0.4359, 0.7026, 0.4375, 0.6979, 0.4375, 0.6979, 0.4375, 0.6979, 0.4359, 0.6933, 0.4347, 0.6915, 0.4924, 0.6314, 0.4949, 0.6336, 0.5, 0.6354, 0.5051, 0.6336, 0.5076, 0.6314, 0.5089, 0.6297, 0.5104, 0.625, 0.5089, 0.6203, 0.5076, 0.6186, 0.5653, 0.5585, 0.5678, 0.5607, 0.5729, 0.5625, 0.5729, 0.5625, 0.5729, 0.5625, 0.578, 0.5607, 0.5805, 0.5585, 0.5818, 0.5567, 0.5833, 0.5521, 0.5833, 0.5521, 0.5833, 0.5521, 0.5818, 0.5474, 0.4195, 0.7044, 0.375, 0.75, 0.375, 0.5, 0.625, 0.5, 0.5805, 0.5456, 0.578, 0.5434, 0.5729, 0.5417, 0.5729, 0.5417, 0.5729, 0.5417, 0.5678, 0.5434, 0.5653, 0.5456, 0.5641, 0.5474, 0.5625, 0.5521, 0.5625, 0.5521, 0.5641, 0.5567, 0.5653, 0.5585, 0.5076, 0.6186, 0.5051, 0.6164, 0.5, 0.6146, 0.4949, 0.6164, 0.4924, 0.6186, 0.4911, 0.6203, 0.4896, 0.625, 0.4911, 0.6297, 0.4924, 0.6314, 0.4347, 0.6915, 0.4322, 0.6893, 0.4271, 0.6875, 0.4271, 0.6875, 0.4271, 0.6875, 0.422, 0.6893, 0.4195, 0.6915, 0.4182, 0.6933, 0.4167, 0.6979, 0.4167, 0.6979, 0.4182, 0.7026, 0.5813, 0.296, 0.625, 0.25, 0.625, 0.5, 0.5813, 0.454, 0.5833, 0.4479, 0.5813, 0.4418, 0.5761, 0.438, 0.5697, 0.438, 0.5645, 0.4418, 0.5071, 0.3821, 0.5089, 0.3805, 0.5104, 0.375, 0.5089, 0.3706, 0.5055, 0.3661, 0.5645, 0.3082, 0.5697, 0.312, 0.5761, 0.312, 0.5813, 0.3082, 0.5833, 0.3021, 0.5813, 0.454, 0.625, 0.5, 0.375, 0.5, 0.4187, 0.454, 0.4239, 0.4578, 0.4303, 0.4578, 0.4355, 0.454, 0.4375, 0.4479, 0.4355, 0.4418, 0.4945, 0.3839, 0.5, 0.3849, 0.5047, 0.3843, 0.5071, 0.3821, 0.5645, 0.4418, 0.5625, 0.4479, 0.5645, 0.454, 0.5697, 0.4578, 0.5761, 0.4578, 0.4187, 0.296, 0.375, 0.25, 0.625, 0.25, 0.5813, 0.296, 0.5761, 0.2922, 0.5697, 0.2922, 0.5645, 0.296, 0.5625, 0.3021, 0.5645, 0.3082, 0.5055, 0.3661, 0.5, 0.3651, 0.4953, 0.3657, 0.4929, 0.3679, 0.4355, 0.3082, 0.4375, 0.3021, 0.4355, 0.296, 0.4303, 0.2922, 0.4239, 0.2922, 0.4187, 0.454, 0.375, 0.5, 0.375, 0.25, 0.4187, 0.296, 0.4167, 0.3021, 0.4187, 0.3082, 0.4239, 0.312, 0.4303, 0.312, 0.4355, 0.3082, 0.4929, 0.3679, 0.4911, 0.3695, 0.4896, 0.375, 0.4911, 0.3794, 0.4945, 0.3839, 0.4355, 0.4418, 0.4303, 0.438, 0.4239, 0.438, 0.4187, 0.4418, 0.4167, 0.4479, 0.1364, 0.07873, 0.1615, 0.07873, 0.1818, 0.0, 0.8636, 0.07873, 0.9545, 0.07873, 0.9091, 0.0, 0.6818, 0.07873, 0.7727, 0.07873, 0.7273, 0.0, 0.5909, 0.07873, 0.5455, 0.0, 0.5658, 0.07873, 0.09091, 0.1575, 0.1364, 0.2362, 0.1375, 0.1575, 0.8182, 0.1575, 0.8636, 0.2362, 0.9091, 0.1575, 0.6364, 0.1575, 0.6818, 0.2362, 0.7273, 0.1575, 0.04546, 0.2362, 0.1364, 0.2362, 0.09091, 0.1575, 0.8182, 0.1575, 0.7727, 0.2362, 0.8636, 0.2362, 0.6818, 0.2362, 0.6364, 0.1575, 0.5909, 0.2362, 0.0, 0.3149, 0.04546, 0.3937, 0.09091, 0.3149, 0.7273, 0.3149, 0.7727, 0.3937, 0.8182, 0.3149, 0.6364, 0.3149, 0.592, 0.3149, 0.6083, 0.3636, 0.6818, 0.3937, 0.616, 0.3937, 0.6364, 0.4724, 0.616, 0.3937, 0.6818, 0.3937, 0.6364, 0.3149, 0.6083, 0.3636, 0.6364, 0.3149, 0.6818, 0.3937, 0.7273, 0.3149, 0.7727, 0.3937, 0.8182, 0.4724, 0.8636, 0.3937, 0.7727, 0.3937, 0.8636, 0.3937, 0.8182, 0.3149, 0.8182, 0.3149, 0.8636, 0.3937, 0.9091, 0.3149, 0.04546, 0.3937, 0.09091, 0.4724, 0.1112, 0.3937, 0.04546, 0.3937, 0.1112, 0.3937, 0.119, 0.3636, 0.09091, 0.3149, 0.09091, 0.3149, 0.119, 0.3636, 0.1352, 0.3149, 0.6364, 0.3149, 0.5909, 0.2362, 0.592, 0.3149, 0.6364, 0.3149, 0.6818, 0.2362, 0.5909, 0.2362, 0.6818, 0.2362, 0.6364, 0.3149, 0.7273, 0.3149, 0.7727, 0.2362, 0.7273, 0.3149, 0.8182, 0.3149, 0.7727, 0.2362, 0.8182, 0.3149, 0.8636, 0.2362, 0.8636, 0.2362, 0.8182, 0.3149, 0.9091, 0.3149, 0.04546, 0.2362, 0.0, 0.3149, 0.09091, 0.3149, 0.09091, 0.3149, 0.1364, 0.2362, 0.04546, 0.2362, 0.09091, 0.3149, 0.1352, 0.3149, 0.1364, 0.2362, 0.6364, 0.1575, 0.5898, 0.1575, 0.5909, 0.2362, 0.6818, 0.2362, 0.7273, 0.3149, 0.7727, 0.2362, 0.6818, 0.2362, 0.7727, 0.2362, 0.7273, 0.1575, 0.7273, 0.1575, 0.7727, 0.2362, 0.8182, 0.1575, 0.8636, 0.2362, 0.9091, 0.3149, 0.9545, 0.2362, 0.8636, 0.2362, 0.9545, 0.2362, 0.9091, 0.1575, 0.9091, 0.1575, 0.9545, 0.2362, 1.0, 0.1575, 0.5909, 0.07873, 0.5658, 0.07873, 0.5735, 0.1088, 0.5898, 0.1575, 0.6364, 0.1575, 0.5909, 0.07873, 0.5735, 0.1088, 0.6818, 0.07873, 0.6364, 0.1575, 0.7273, 0.1575, 0.6818, 0.07873, 0.7273, 0.1575, 0.7727, 0.07873, 0.7727, 0.07873, 0.7273, 0.1575, 0.8182, 0.1575, 0.8636, 0.07873, 0.8182, 0.1575, 0.9091, 0.1575, 0.8636, 0.07873, 0.9091, 0.1575, 0.9545, 0.07873, 0.9545, 0.07873, 0.9091, 0.1575, 1.0, 0.1575, 0.09091, 0.1575, 0.1375, 0.1575, 0.1537, 0.1088, 0.1364, 0.07873, 0.1364, 0.07873, 0.1537, 0.1088, 0.1615, 0.07873, 0.2273, 0.07873, 0.1818, 0.0, 0.1615, 0.07873, 0.2727, 0.1575, 0.3636, 0.1575, 0.3182, 0.07873, 0.5, 0.07873, 0.5658, 0.07873, 0.5455, 0.0, 0.2727, 0.1575, 0.3182, 0.2362, 0.3636, 0.1575, 0.1818, 0.1575, 0.1375, 0.1575, 0.1364, 0.2362, 0.4545, 0.1575, 0.5, 0.2362, 0.5455, 0.1575, 0.2727, 0.1575, 0.2273, 0.2362, 0.3182, 0.2362, 0.4545, 0.1575, 0.4091, 0.2362, 0.5, 0.2362, 0.1818, 0.3149, 0.2273, 0.3937, 0.2727, 0.3149, 0.5455, 0.3149, 0.5909, 0.3937, 0.6083, 0.3636, 0.592, 0.3149, 0.3636, 0.3149, 0.4091, 0.3937, 0.4545, 0.3149, 0.5, 0.3937, 0.4091, 0.3937, 0.4545, 0.4724, 0.4091, 0.3937, 0.5, 0.3937, 0.4545, 0.3149, 0.4545, 0.3149, 0.5, 0.3937, 0.5455, 0.3149, 0.5909, 0.3937, 0.6364, 0.4724, 0.616, 0.3937, 0.6083, 0.3636, 0.5909, 0.3937, 0.616, 0.3937, 0.1364, 0.3937, 0.1112, 0.3937, 0.09091, 0.4724, 0.1112, 0.3937, 0.1364, 0.3937, 0.119, 0.3636, 0.1364, 0.3937, 0.1818, 0.3149, 0.1352, 0.3149, 0.119, 0.3636, 0.2727, 0.4724, 0.3182, 0.3937, 0.2273, 0.3937, 0.2273, 0.3937, 0.3182, 0.3937, 0.2727, 0.3149, 0.2727, 0.3149, 0.3182, 0.3937, 0.3636, 0.3149, 0.4091, 0.2362, 0.3636, 0.3149, 0.4545, 0.3149, 0.4091, 0.2362, 0.4545, 0.3149, 0.5, 0.2362, 0.5, 0.2362, 0.4545, 0.3149, 0.5455, 0.3149, 0.5455, 0.3149, 0.592, 0.3149, 0.5909, 0.2362, 0.1818, 0.3149, 0.1364, 0.2362, 0.1352, 0.3149, 0.2273, 0.2362, 0.1818, 0.3149, 0.2727, 0.3149, 0.2273, 0.2362, 0.2727, 0.3149, 0.3182, 0.2362, 0.3182, 0.2362, 0.2727, 0.3149, 0.3636, 0.3149, 0.5455, 0.3149, 0.5909, 0.2362, 0.5, 0.2362, 0.5909, 0.2362, 0.5455, 0.1575, 0.5, 0.2362, 0.5455, 0.1575, 0.5909, 0.2362, 0.5898, 0.1575, 0.1818, 0.3149, 0.2273, 0.2362, 0.1364, 0.2362, 0.1364, 0.2362, 0.2273, 0.2362, 0.1818, 0.1575, 0.1818, 0.1575, 0.2273, 0.2362, 0.2727, 0.1575, 0.3182, 0.2362, 0.3636, 0.3149, 0.4091, 0.2362, 0.3182, 0.2362, 0.4091, 0.2362, 0.3636, 0.1575, 0.3636, 0.1575, 0.4091, 0.2362, 0.4545, 0.1575, 0.5, 0.07873, 0.4545, 0.1575, 0.5455, 0.1575, 0.5, 0.07873, 0.5455, 0.1575, 0.5735, 0.1088, 0.5658, 0.07873, 0.5898, 0.1575, 0.5735, 0.1088, 0.5455, 0.1575, 0.3636, 0.1575, 0.4545, 0.1575, 0.4091, 0.07873, 0.3636, 0.1575, 0.4091, 0.07873, 0.3182, 0.07873, 0.3636, 0.0, 0.3182, 0.07873, 0.4091, 0.07873, 0.1375, 0.1575, 0.1818, 0.1575, 0.1537, 0.1088, 0.1818, 0.1575, 0.2273, 0.07873, 0.1615, 0.07873, 0.1537, 0.1088, 0.2273, 0.07873, 0.1818, 0.1575, 0.2727, 0.1575, 0.1818, 0.3149, 0.2273, 0.3937, 0.2727, 0.3149, 0.0, 0.3149, 0.04546, 0.3937, 0.09091, 0.3149, 0.7273, 0.3149, 0.7727, 0.3937, 0.8182, 0.3149, 0.5455, 0.3149, 0.5909, 0.3937, 0.6364, 0.3149, 0.3636, 0.3149, 0.4091, 0.3937, 0.4545, 0.3149, 0.4091, 0.3937, 0.4545, 0.4724, 0.5, 0.3937, 0.4091, 0.3937, 0.5, 0.3937, 0.4545, 0.3149, 0.4545, 0.3149, 0.5, 0.3937, 0.5455, 0.3149, 0.5909, 0.3937, 0.6364, 0.4724, 0.6818, 0.3937, 0.5909, 0.3937, 0.6818, 0.3937, 0.6364, 0.3149, 0.6364, 0.3149, 0.6818, 0.3937, 0.7273, 0.3149, 0.7727, 0.3937, 0.8182, 0.4724, 0.8636, 0.3937, 0.7727, 0.3937, 0.8636, 0.3937, 0.8182, 0.3149, 0.8182, 0.3149, 0.8636, 0.3937, 0.9091, 0.3149, 0.04546, 0.3937, 0.09091, 0.4724, 0.1364, 0.3937, 0.04546, 0.3937, 0.1364, 0.3937, 0.09091, 0.3149, 0.09091, 0.3149, 0.1364, 0.3937, 0.1818, 0.3149, 0.2273, 0.3937, 0.2727, 0.4724, 0.3182, 0.3937, 0.2273, 0.3937, 0.3182, 0.3937, 0.2727, 0.3149, 0.2727, 0.3149, 0.3182, 0.3937, 0.3636, 0.3149, 0.3636, 0.3149, 0.4545, 0.3149, 0.4091, 0.2362, 0.4545, 0.3149, 0.5, 0.2362, 0.4091, 0.2362, 0.5455, 0.3149, 0.5, 0.2362, 0.4545, 0.3149, 0.6364, 0.3149, 0.5909, 0.2362, 0.5455, 0.3149, 0.6364, 0.3149, 0.6818, 0.2362, 0.5909, 0.2362, 0.7273, 0.3149, 0.6818, 0.2362, 0.6364, 0.3149, 0.8182, 0.3149, 0.7727, 0.2362, 0.7273, 0.3149, 0.8182, 0.3149, 0.8636, 0.2362, 0.7727, 0.2362, 0.9091, 0.3149, 0.8636, 0.2362, 0.8182, 0.3149, 0.0, 0.3149, 0.09091, 0.3149, 0.04546, 0.2362, 0.09091, 0.3149, 0.1364, 0.2362, 0.04546, 0.2362, 0.09091, 0.3149, 0.1818, 0.3149, 0.1364, 0.2362, 0.1818, 0.3149, 0.2727, 0.3149, 0.2273, 0.2362, 0.2273, 0.2362, 0.2727, 0.3149, 0.3182, 0.2362, 0.2727, 0.3149, 0.3636, 0.3149, 0.3182, 0.2362, 0.5455, 0.3149, 0.5909, 0.2362, 0.5, 0.2362, 0.6818, 0.2362, 0.7273, 0.3149, 0.7727, 0.2362, 0.9091, 0.3149, 0.9545, 0.2362, 0.8636, 0.2362, 0.1818, 0.3149, 0.2273, 0.2362, 0.1364, 0.2362, 0.3636, 0.3149, 0.4091, 0.2362, 0.3182, 0.2362, 0.1818, 0.0, 0.1364, 0.07873, 0.2273, 0.07873, 0.2727, 0.1575, 0.3636, 0.1575, 0.3182, 0.07873, 0.9091, 0.0, 0.8636, 0.07873, 0.9545, 0.07873, 0.7273, 0.0, 0.6818, 0.07873, 0.7727, 0.07873, 0.5455, 0.0, 0.5, 0.07873, 0.5909, 0.07873, 0.2727, 0.1575, 0.3182, 0.2362, 0.3636, 0.1575, 0.1364, 0.2362, 0.1818, 0.1575, 0.09091, 0.1575, 0.9091, 0.1575, 0.8182, 0.1575, 0.8636, 0.2362, 0.6818, 0.2362, 0.7273, 0.1575, 0.6364, 0.1575, 0.5, 0.2362, 0.5455, 0.1575, 0.4545, 0.1575, 0.2727, 0.1575, 0.2273, 0.2362, 0.3182, 0.2362, 0.04546, 0.2362, 0.1364, 0.2362, 0.09091, 0.1575, 0.8182, 0.1575, 0.7727, 0.2362, 0.8636, 0.2362, 0.6818, 0.2362, 0.6364, 0.1575, 0.5909, 0.2362, 0.4545, 0.1575, 0.4091, 0.2362, 0.5, 0.2362, 0.5909, 0.2362, 0.5455, 0.1575, 0.5, 0.2362, 0.5909, 0.2362, 0.6364, 0.1575, 0.5455, 0.1575, 0.7273, 0.1575, 0.6818, 0.2362, 0.7727, 0.2362, 0.8182, 0.1575, 0.7273, 0.1575, 0.7727, 0.2362, 0.9091, 0.1575, 0.8636, 0.2362, 0.9545, 0.2362, 0.9545, 0.2362, 1.0, 0.1575, 0.9091, 0.1575, 0.1364, 0.2362, 0.2273, 0.2362, 0.1818, 0.1575, 0.2273, 0.2362, 0.2727, 0.1575, 0.1818, 0.1575, 0.3636, 0.1575, 0.3182, 0.2362, 0.4091, 0.2362, 0.3636, 0.1575, 0.4091, 0.2362, 0.4545, 0.1575, 0.5, 0.07873, 0.4545, 0.1575, 0.5455, 0.1575, 0.5, 0.07873, 0.5455, 0.1575, 0.5909, 0.07873, 0.5909, 0.07873, 0.5455, 0.1575, 0.6364, 0.1575, 0.6818, 0.07873, 0.6364, 0.1575, 0.7273, 0.1575, 0.6818, 0.07873, 0.7273, 0.1575, 0.7727, 0.07873, 0.7727, 0.07873, 0.7273, 0.1575, 0.8182, 0.1575, 0.8636, 0.07873, 0.8182, 0.1575, 0.9091, 0.1575, 0.8636, 0.07873, 0.9091, 0.1575, 0.9545, 0.07873, 0.9545, 0.07873, 0.9091, 0.1575, 1.0, 0.1575, 0.3636, 0.1575, 0.4545, 0.1575, 0.4091, 0.07873, 0.3636, 0.1575, 0.4091, 0.07873, 0.3182, 0.07873, 0.3182, 0.07873, 0.4091, 0.07873, 0.3636, 0.0, 0.1364, 0.07873, 0.09091, 0.1575, 0.1818, 0.1575, 0.1364, 0.07873, 0.1818, 0.1575, 0.2273, 0.07873, 0.2273, 0.07873, 0.1818, 0.1575, 0.2727, 0.1575, 0.1818, 0.0, 0.1364, 0.07873, 0.2273, 0.07873, 0.2727, 0.1575, 0.3636, 0.1575, 0.3182, 0.07873, 0.8636, 0.07873, 0.9545, 0.07873, 0.9091, 0.0, 0.3182, 0.2362, 0.3636, 0.1575, 0.2727, 0.1575, 0.09091, 0.1575, 0.1364, 0.2362, 0.1818, 0.1575, 0.8636, 0.2362, 0.9091, 0.1575, 0.8182, 0.1575, 0.2727, 0.1575, 0.2273, 0.2362, 0.3182, 0.2362, 0.09091, 0.1575, 0.04546, 0.2362, 0.1364, 0.2362, 0.8636, 0.2362, 0.8182, 0.1575, 0.8182, 0.2362, 0.1818, 0.3149, 0.2273, 0.3937, 0.2727, 0.3149, 0.0, 0.3149, 0.04546, 0.3937, 0.09091, 0.3149, 0.8182, 0.3937, 0.8182, 0.4724, 0.8636, 0.3937, 0.8182, 0.3149, 0.8182, 0.3937, 0.8636, 0.3937, 0.8636, 0.3937, 0.9091, 0.3149, 0.8182, 0.3149, 0.09091, 0.4724, 0.1364, 0.3937, 0.04546, 0.3937, 0.04546, 0.3937, 0.1364, 0.3937, 0.09091, 0.3149, 0.09091, 0.3149, 0.1364, 0.3937, 0.1818, 0.3149, 0.2727, 0.4724, 0.3182, 0.3937, 0.2273, 0.3937, 0.3182, 0.3937, 0.2727, 0.3149, 0.2273, 0.3937, 0.2727, 0.3149, 0.3182, 0.3937, 0.3373, 0.3605, 0.3636, 0.3149, 0.8636, 0.2362, 0.8182, 0.2362, 0.8182, 0.3149, 0.9091, 0.3149, 0.8636, 0.2362, 0.8182, 0.3149, 0.04546, 0.2362, 0.0, 0.3149, 0.09091, 0.3149, 0.04546, 0.2362, 0.09091, 0.3149, 0.1364, 0.2362, 0.1364, 0.2362, 0.09091, 0.3149, 0.1818, 0.3149, 0.2273, 0.2362, 0.1818, 0.3149, 0.2727, 0.3149, 0.2273, 0.2362, 0.2727, 0.3149, 0.3182, 0.2362, 0.2727, 0.3149, 0.3636, 0.3149, 0.3182, 0.2362, 0.8636, 0.2362, 0.9091, 0.3149, 0.9545, 0.2362, 0.8636, 0.2362, 0.9545, 0.2362, 0.9091, 0.1575, 0.9091, 0.1575, 0.9545, 0.2362, 1.0, 0.1575, 0.1364, 0.2362, 0.1818, 0.3149, 0.2273, 0.2362, 0.1364, 0.2362, 0.2273, 0.2362, 0.1818, 0.1575, 0.1818, 0.1575, 0.2273, 0.2362, 0.2727, 0.1575, 0.3182, 0.2362, 0.3636, 0.3149, 0.3636, 0.2362, 0.3182, 0.2362, 0.3636, 0.2362, 0.3636, 0.1575, 0.8445, 0.1119, 0.8182, 0.1575, 0.9091, 0.1575, 0.8636, 0.07873, 0.8636, 0.07873, 0.9091, 0.1575, 0.9545, 0.07873, 0.9545, 0.07873, 0.9091, 0.1575, 1.0, 0.1575, 0.3636, 0.07873, 0.3182, 0.07873, 0.3636, 0.1575, 0.3636, 0.0, 0.3182, 0.07873, 0.3636, 0.07873, 0.1364, 0.07873, 0.09091, 0.1575, 0.1818, 0.1575, 0.1364, 0.07873, 0.1818, 0.1575, 0.2273, 0.07873, 0.2273, 0.07873, 0.1818, 0.1575, 0.2727, 0.1575, 0.6818, 0.07873, 0.7727, 0.07873, 0.7273, 0.0, 0.5909, 0.07873, 0.5455, 0.0, 0.5, 0.07873, 0.6364, 0.1575, 0.6818, 0.2362, 0.7273, 0.1575, 0.4545, 0.1575, 0.5, 0.2362, 0.5455, 0.1575, 0.7727, 0.2362, 0.8182, 0.2362, 0.8182, 0.1575, 0.6364, 0.1575, 0.5909, 0.2362, 0.6818, 0.2362, 0.4545, 0.1575, 0.4091, 0.2362, 0.5, 0.2362, 0.7727, 0.3937, 0.8182, 0.3149, 0.7273, 0.3149, 0.5455, 0.3149, 0.5909, 0.3937, 0.6364, 0.3149, 0.4091, 0.3937, 0.4545, 0.3149, 0.3636, 0.3149, 0.5, 0.3937, 0.4091, 0.3937, 0.4545, 0.4724, 0.5, 0.3937, 0.4545, 0.3149, 0.4091, 0.3937, 0.4545, 0.3149, 0.5, 0.3937, 0.5455, 0.3149, 0.6818, 0.3937, 0.5909, 0.3937, 0.6364, 0.4724, 0.5909, 0.3937, 0.6818, 0.3937, 0.6364, 0.3149, 0.6364, 0.3149, 0.6818, 0.3937, 0.7273, 0.3149, 0.8182, 0.4724, 0.8182, 0.3937, 0.7727, 0.3937, 0.8182, 0.3937, 0.8182, 0.3149, 0.7727, 0.3937, 0.3636, 0.3149, 0.4545, 0.3149, 0.4091, 0.2362, 0.4091, 0.2362, 0.4545, 0.3149, 0.5, 0.2362, 0.5, 0.2362, 0.4545, 0.3149, 0.5455, 0.3149, 0.5909, 0.2362, 0.5455, 0.3149, 0.6364, 0.3149, 0.5909, 0.2362, 0.6364, 0.3149, 0.6818, 0.2362, 0.6818, 0.2362, 0.6364, 0.3149, 0.7273, 0.3149, 0.8182, 0.3149, 0.7727, 0.2362, 0.7273, 0.3149, 0.7727, 0.2362, 0.8182, 0.3149, 0.8182, 0.2362, 0.5, 0.2362, 0.5455, 0.3149, 0.5909, 0.2362, 0.5, 0.2362, 0.5909, 0.2362, 0.5455, 0.1575, 0.5455, 0.1575, 0.5909, 0.2362, 0.6364, 0.1575, 0.6818, 0.2362, 0.7273, 0.3149, 0.7727, 0.2362, 0.6818, 0.2362, 0.7727, 0.2362, 0.7273, 0.1575, 0.7727, 0.2362, 0.8182, 0.1575, 0.7273, 0.1575, 0.4091, 0.2362, 0.3636, 0.2362, 0.3636, 0.3149, 0.4091, 0.2362, 0.3636, 0.1575, 0.3636, 0.2362, 0.4091, 0.2362, 0.4545, 0.1575, 0.3636, 0.1575, 0.5, 0.07873, 0.4545, 0.1575, 0.5455, 0.1575, 0.5, 0.07873, 0.5455, 0.1575, 0.5909, 0.07873, 0.5909, 0.07873, 0.5455, 0.1575, 0.6364, 0.1575, 0.6818, 0.07873, 0.6364, 0.1575, 0.7273, 0.1575, 0.7273, 0.1575, 0.7727, 0.07873, 0.6818, 0.07873, 0.8182, 0.1575, 0.7727, 0.07873, 0.7273, 0.1575, 0.3636, 0.1575, 0.4545, 0.1575, 0.4091, 0.07873, 0.3636, 0.1575, 0.4091, 0.07873, 0.3636, 0.07873, 0.3636, 0.07873, 0.4091, 0.07873, 0.3636, 0.0, 0.6818, 0.07873, 0.7727, 0.07873, 0.7273, 0.0, 0.5909, 0.07873, 0.5455, 0.0, 0.5, 0.07873, 0.6364, 0.1575, 0.6818, 0.2362, 0.7273, 0.1575, 0.4545, 0.1575, 0.5, 0.2362, 0.5455, 0.1575, 0.7727, 0.2362, 0.8182, 0.2362, 0.8182, 0.1575, 0.6364, 0.1575, 0.5909, 0.2362, 0.6818, 0.2362, 0.4545, 0.1575, 0.4091, 0.2362, 0.5, 0.2362, 0.7727, 0.3937, 0.8182, 0.3149, 0.7273, 0.3149, 0.5455, 0.3149, 0.5909, 0.3937, 0.6364, 0.3149, 0.4091, 0.3937, 0.4545, 0.3149, 0.3636, 0.3149, 0.5, 0.3937, 0.4091, 0.3937, 0.4545, 0.4724, 0.5, 0.3937, 0.4545, 0.3149, 0.4091, 0.3937, 0.4545, 0.3149, 0.5, 0.3937, 0.5455, 0.3149, 0.6818, 0.3937, 0.5909, 0.3937, 0.6364, 0.4724, 0.5909, 0.3937, 0.6818, 0.3937, 0.6364, 0.3149, 0.6364, 0.3149, 0.6818, 0.3937, 0.7273, 0.3149, 0.8182, 0.4724, 0.8182, 0.3937, 0.7727, 0.3937, 0.8182, 0.3937, 0.8182, 0.3149, 0.7727, 0.3937, 0.3636, 0.3149, 0.4545, 0.3149, 0.4091, 0.2362, 0.4091, 0.2362, 0.4545, 0.3149, 0.5, 0.2362, 0.5, 0.2362, 0.4545, 0.3149, 0.5455, 0.3149, 0.5909, 0.2362, 0.5455, 0.3149, 0.6364, 0.3149, 0.5909, 0.2362, 0.6364, 0.3149, 0.6818, 0.2362, 0.6818, 0.2362, 0.6364, 0.3149, 0.7273, 0.3149, 0.8182, 0.3149, 0.7727, 0.2362, 0.7273, 0.3149, 0.7727, 0.2362, 0.8182, 0.3149, 0.8182, 0.2362, 0.5, 0.2362, 0.5455, 0.3149, 0.5909, 0.2362, 0.5, 0.2362, 0.5909, 0.2362, 0.5455, 0.1575, 0.5455, 0.1575, 0.5909, 0.2362, 0.6364, 0.1575, 0.6818, 0.2362, 0.7273, 0.3149, 0.7727, 0.2362, 0.6818, 0.2362, 0.7727, 0.2362, 0.7273, 0.1575, 0.7727, 0.2362, 0.8182, 0.1575, 0.7273, 0.1575, 0.4091, 0.2362, 0.3636, 0.2362, 0.3636, 0.3149, 0.4091, 0.2362, 0.3636, 0.1575, 0.3636, 0.2362, 0.4091, 0.2362, 0.4545, 0.1575, 0.3636, 0.1575, 0.5, 0.07873, 0.4545, 0.1575, 0.5455, 0.1575, 0.5, 0.07873, 0.5455, 0.1575, 0.5909, 0.07873, 0.5909, 0.07873, 0.5455, 0.1575, 0.6364, 0.1575, 0.6818, 0.07873, 0.6364, 0.1575, 0.7273, 0.1575, 0.7273, 0.1575, 0.7727, 0.07873, 0.6818, 0.07873, 0.8182, 0.1575, 0.7727, 0.07873, 0.7273, 0.1575, 0.3636, 0.1575, 0.4545, 0.1575, 0.4091, 0.07873, 0.3636, 0.1575, 0.4091, 0.07873, 0.3636, 0.07873, 0.3636, 0.07873, 0.4091, 0.07873, 0.3636, 0.0, 0.1615, 0.07873, 0.1818, 1.679e-07, 0.1818, 0.0, 0.1364, 0.07873, 0.8636, 0.07873, 0.9545, 0.07873, 0.9091, 0.0, 0.6818, 0.07873, 0.7727, 0.07873, 0.7273, 0.0, 0.5909, 0.07873, 0.5455, 0.0, 0.5455, 2.393e-07, 0.5658, 0.07873, 0.1375, 0.1575, 0.09091, 0.1575, 0.1364, 0.2362, 0.1364, 0.2362, 0.8182, 0.1575, 0.8636, 0.2362, 0.9091, 0.1575, 0.6364, 0.1575, 0.6818, 0.2362, 0.7273, 0.1575, 0.04546, 0.2362, 0.1364, 0.2362, 0.09091, 0.1575, 0.8182, 0.1575, 0.7727, 0.2362, 0.8636, 0.2362, 0.6818, 0.2362, 0.6364, 0.1575, 0.5909, 0.2362, 0.0, 0.3149, 0.04546, 0.3937, 0.09091, 0.3149, 0.7273, 0.3149, 0.7727, 0.3937, 0.8182, 0.3149, 0.6364, 0.3149, 0.592, 0.3149, 0.6083, 0.3636, 0.4545, 0.4724, 0.4545, 0.4724, 0.4545, 0.4724, 0.6818, 0.3937, 0.616, 0.3937, 0.6364, 0.4724, 0.6364, 0.4724, 0.616, 0.3937, 0.6818, 0.3937, 0.6364, 0.3149, 0.6083, 0.3636, 0.6364, 0.3149, 0.6818, 0.3937, 0.7273, 0.3149, 0.7727, 0.3937, 0.8182, 0.4724, 0.8636, 0.3937, 0.7727, 0.3937, 0.8636, 0.3937, 0.8182, 0.3149, 0.8182, 0.3149, 0.8636, 0.3937, 0.9091, 0.3149, 0.1112, 0.3937, 0.04546, 0.3937, 0.09091, 0.4724, 0.09091, 0.4724, 0.04546, 0.3937, 0.1112, 0.3937, 0.119, 0.3636, 0.09091, 0.3149, 0.09091, 0.3149, 0.119, 0.3636, 0.1352, 0.3149, 0.2727, 0.4724, 0.2727, 0.4724, 0.2727, 0.4724, 0.5909, 0.2362, 0.592, 0.3149, 0.6364, 0.3149, 0.5909, 0.2362, 0.6364, 0.3149, 0.6818, 0.2362, 0.5909, 0.2362, 0.6818, 0.2362, 0.6364, 0.3149, 0.7273, 0.3149, 0.7727, 0.2362, 0.7273, 0.3149, 0.8182, 0.3149, 0.7727, 0.2362, 0.8182, 0.3149, 0.8636, 0.2362, 0.8636, 0.2362, 0.8182, 0.3149, 0.9091, 0.3149, 0.04546, 0.2362, 0.0, 0.3149, 0.09091, 0.3149, 0.09091, 0.3149, 0.1364, 0.2362, 0.04546, 0.2362, 0.09091, 0.3149, 0.1352, 0.3149, 0.1364, 0.2362, 0.1364, 0.2362, 0.5909, 0.2362, 0.5909, 0.2362, 0.5909, 0.2362, 0.5909, 0.2362, 0.5909, 0.2362, 0.5909, 0.2362, 0.5909, 0.2362, 0.6364, 0.1575, 0.5898, 0.1575, 0.5909, 0.2362, 0.6818, 0.2362, 0.7273, 0.3149, 0.7727, 0.2362, 0.6818, 0.2362, 0.7727, 0.2362, 0.7273, 0.1575, 0.7273, 0.1575, 0.7727, 0.2362, 0.8182, 0.1575, 0.8636, 0.2362, 0.9091, 0.3149, 0.9545, 0.2362, 0.8636, 0.2362, 0.9545, 0.2362, 0.9091, 0.1575, 0.9091, 0.1575, 0.9545, 0.2362, 1.0, 0.1575, 0.1364, 0.2362, 0.1364, 0.2362, 0.1364, 0.2362, 0.1364, 0.2362, 0.1364, 0.2362, 0.1364, 0.2362, 0.5909, 0.07873, 0.5658, 0.07873, 0.5735, 0.1088, 0.5735, 0.1088, 0.5898, 0.1575, 0.6364, 0.1575, 0.5909, 0.07873, 0.6818, 0.07873, 0.6364, 0.1575, 0.7273, 0.1575, 0.6818, 0.07873, 0.7273, 0.1575, 0.7727, 0.07873, 0.7727, 0.07873, 0.7273, 0.1575, 0.8182, 0.1575, 0.8636, 0.07873, 0.8182, 0.1575, 0.9091, 0.1575, 0.8636, 0.07873, 0.9091, 0.1575, 0.9545, 0.07873, 0.9545, 0.07873, 0.9091, 0.1575, 1.0, 0.1575, 0.3636, 0.0, 0.3636, 1.924e-07, 0.3636, 1.902e-07, 0.09091, 0.1575, 0.1375, 0.1575, 0.1537, 0.1088, 0.1364, 0.07873, 0.1364, 0.07873, 0.1537, 0.1088, 0.1615, 0.07873, 0.1615, 0.07873, 0.1818, 2.387e-07, 0.1818, 0.0, 0.1364, 0.07873, 0.8636, 0.07873, 0.9545, 0.07873, 0.9091, 0.0, 0.6818, 0.07873, 0.7727, 0.07873, 0.7273, 0.0, 0.5909, 0.07873, 0.5455, 0.0, 0.5455, 2.393e-07, 0.5658, 0.07873, 0.1375, 0.1575, 0.09091, 0.1575, 0.1364, 0.2362, 0.1364, 0.2362, 0.8182, 0.1575, 0.8636, 0.2362, 0.9091, 0.1575, 0.6364, 0.1575, 0.6818, 0.2362, 0.7273, 0.1575, 0.04546, 0.2362, 0.1364, 0.2362, 0.09091, 0.1575, 0.8182, 0.1575, 0.7727, 0.2362, 0.8636, 0.2362, 0.6818, 0.2362, 0.6364, 0.1575, 0.5909, 0.2362, 0.0, 0.3149, 0.04546, 0.3937, 0.09091, 0.3149, 0.7273, 0.3149, 0.7727, 0.3937, 0.8182, 0.3149, 0.6364, 0.3149, 0.592, 0.3149, 0.6083, 0.3636, 0.4545, 0.4724, 0.4545, 0.4724, 0.4545, 0.4724, 0.6818, 0.3937, 0.616, 0.3937, 0.6364, 0.4724, 0.6364, 0.4724, 0.616, 0.3937, 0.6818, 0.3937, 0.6364, 0.3149, 0.6083, 0.3636, 0.6364, 0.3149, 0.6818, 0.3937, 0.7273, 0.3149, 0.7727, 0.3937, 0.8182, 0.4724, 0.8636, 0.3937, 0.7727, 0.3937, 0.8636, 0.3937, 0.8182, 0.3149, 0.8182, 0.3149, 0.8636, 0.3937, 0.9091, 0.3149, 0.1112, 0.3937, 0.04546, 0.3937, 0.09091, 0.4724, 0.09091, 0.4724, 0.04546, 0.3937, 0.1112, 0.3937, 0.119, 0.3636, 0.09091, 0.3149, 0.09091, 0.3149, 0.119, 0.3636, 0.1352, 0.3149, 0.2727, 0.4724, 0.2727, 0.4724, 0.2727, 0.4724, 0.5909, 0.2362, 0.592, 0.3149, 0.6364, 0.3149, 0.5909, 0.2362, 0.6364, 0.3149, 0.6818, 0.2362, 0.5909, 0.2362, 0.6818, 0.2362, 0.6364, 0.3149, 0.7273, 0.3149, 0.7727, 0.2362, 0.7273, 0.3149, 0.8182, 0.3149, 0.7727, 0.2362, 0.8182, 0.3149, 0.8636, 0.2362, 0.8636, 0.2362, 0.8182, 0.3149, 0.9091, 0.3149, 0.04546, 0.2362, 0.0, 0.3149, 0.09091, 0.3149, 0.09091, 0.3149, 0.1364, 0.2362, 0.04546, 0.2362, 0.09091, 0.3149, 0.1352, 0.3149, 0.1364, 0.2362, 0.1364, 0.2362, 0.5909, 0.2362, 0.5909, 0.2362, 0.5909, 0.2362, 0.5909, 0.2362, 0.5909, 0.2362, 0.5909, 0.2362, 0.5909, 0.2362, 0.6364, 0.1575, 0.5898, 0.1575, 0.5909, 0.2362, 0.6818, 0.2362, 0.7273, 0.3149, 0.7727, 0.2362, 0.6818, 0.2362, 0.7727, 0.2362, 0.7273, 0.1575, 0.7273, 0.1575, 0.7727, 0.2362, 0.8182, 0.1575, 0.8636, 0.2362, 0.9091, 0.3149, 0.9545, 0.2362, 0.8636, 0.2362, 0.9545, 0.2362, 0.9091, 0.1575, 0.9091, 0.1575, 0.9545, 0.2362, 1.0, 0.1575, 0.1364, 0.2362, 0.1364, 0.2362, 0.1364, 0.2362, 0.1364, 0.2362, 0.1364, 0.2362, 0.1364, 0.2362, 0.5909, 0.07873, 0.5658, 0.07873, 0.5735, 0.1088, 0.5735, 0.1088, 0.5898, 0.1575, 0.6364, 0.1575, 0.5909, 0.07873, 0.6818, 0.07873, 0.6364, 0.1575, 0.7273, 0.1575, 0.6818, 0.07873, 0.7273, 0.1575, 0.7727, 0.07873, 0.7727, 0.07873, 0.7273, 0.1575, 0.8182, 0.1575, 0.8636, 0.07873, 0.8182, 0.1575, 0.9091, 0.1575, 0.8636, 0.07873, 0.9091, 0.1575, 0.9545, 0.07873, 0.9545, 0.07873, 0.9091, 0.1575, 1.0, 0.1575, 0.3636, 0.0, 0.3636, 1.924e-07, 0.3636, 1.902e-07, 0.09091, 0.1575, 0.1375, 0.1575, 0.1537, 0.1088, 0.1364, 0.07873, 0.1364, 0.07873, 0.1537, 0.1088, 0.1615, 0.07873, 0.1818, 0.0, 0.1364, 0.07873, 0.2273, 0.07873, 0.2727, 0.1575, 0.3636, 0.1575, 0.3182, 0.07873, 0.9091, 0.0, 0.8636, 0.07873, 0.9545, 0.07873, 0.7273, 0.0, 0.6818, 0.07873, 0.7727, 0.07873, 0.5455, 0.0, 0.5, 0.07873, 0.5909, 0.07873, 0.2727, 0.1575, 0.3182, 0.2362, 0.3636, 0.1575, 0.1364, 0.2362, 0.1818, 0.1575, 0.09091, 0.1575, 0.9091, 0.1575, 0.8182, 0.1575, 0.8636, 0.2362, 0.6818, 0.2362, 0.7273, 0.1575, 0.6364, 0.1575, 0.5, 0.2362, 0.5455, 0.1575, 0.4545, 0.1575, 0.2727, 0.1575, 0.2273, 0.2362, 0.3182, 0.2362, 0.04546, 0.2362, 0.1364, 0.2362, 0.09091, 0.1575, 0.8182, 0.1575, 0.7727, 0.2362, 0.8636, 0.2362, 0.6818, 0.2362, 0.6364, 0.1575, 0.5909, 0.2362, 0.4545, 0.1575, 0.4091, 0.2362, 0.5, 0.2362, 0.5909, 0.2362, 0.5455, 0.1575, 0.5, 0.2362, 0.5909, 0.2362, 0.6364, 0.1575, 0.5455, 0.1575, 0.7727, 0.2362, 0.7273, 0.1575, 0.6818, 0.2362, 0.8182, 0.1575, 0.7273, 0.1575, 0.7727, 0.2362, 0.9091, 0.1575, 0.8636, 0.2362, 0.9545, 0.2362, 0.9545, 0.2362, 1.0, 0.1575, 0.9091, 0.1575, 0.1364, 0.2362, 0.2273, 0.2362, 0.1818, 0.1575, 0.2273, 0.2362, 0.2727, 0.1575, 0.1818, 0.1575, 0.3636, 0.1575, 0.3182, 0.2362, 0.4091, 0.2362, 0.3636, 0.1575, 0.4091, 0.2362, 0.4545, 0.1575, 0.5, 0.07873, 0.4545, 0.1575, 0.5455, 0.1575, 0.5, 0.07873, 0.5455, 0.1575, 0.5909, 0.07873, 0.5909, 0.07873, 0.5455, 0.1575, 0.6364, 0.1575, 0.6818, 0.07873, 0.6364, 0.1575, 0.7273, 0.1575, 0.6818, 0.07873, 0.7273, 0.1575, 0.7727, 0.07873, 0.7727, 0.07873, 0.7273, 0.1575, 0.8182, 0.1575, 0.8636, 0.07873, 0.8182, 0.1575, 0.9091, 0.1575, 0.8636, 0.07873, 0.9091, 0.1575, 0.9545, 0.07873, 0.9545, 0.07873, 0.9091, 0.1575, 1.0, 0.1575, 0.3636, 0.1575, 0.4545, 0.1575, 0.4091, 0.07873, 0.3636, 0.1575, 0.4091, 0.07873, 0.3182, 0.07873, 0.3182, 0.07873, 0.4091, 0.07873, 0.3636, 0.0, 0.1364, 0.07873, 0.09091, 0.1575, 0.1818, 0.1575, 0.1364, 0.07873, 0.1818, 0.1575, 0.2273, 0.07873, 0.2273, 0.07873, 0.1818, 0.1575, 0.2727, 0.1575, 0.1818, 0.0, 0.1364, 0.07873, 0.2273, 0.07873, 0.2727, 0.1575, 0.3636, 0.1575, 0.3182, 0.07873, 0.9091, 0.0, 0.8636, 0.07873, 0.9545, 0.07873, 0.7273, 0.0, 0.6818, 0.07873, 0.7727, 0.07873, 0.5455, 0.0, 0.5, 0.07873, 0.5909, 0.07873, 0.2727, 0.1575, 0.3182, 0.2362, 0.3636, 0.1575, 0.1364, 0.2362, 0.1818, 0.1575, 0.09091, 0.1575, 0.9091, 0.1575, 0.8182, 0.1575, 0.8636, 0.2362, 0.6818, 0.2362, 0.7273, 0.1575, 0.6364, 0.1575, 0.5, 0.2362, 0.5455, 0.1575, 0.4545, 0.1575, 0.2727, 0.1575, 0.2273, 0.2362, 0.3182, 0.2362, 0.04546, 0.2362, 0.1364, 0.2362, 0.09091, 0.1575, 0.8182, 0.1575, 0.7727, 0.2362, 0.8636, 0.2362, 0.6818, 0.2362, 0.6364, 0.1575, 0.5909, 0.2362, 0.4545, 0.1575, 0.4091, 0.2362, 0.5, 0.2362, 0.5909, 0.2362, 0.5455, 0.1575, 0.5, 0.2362, 0.5909, 0.2362, 0.6364, 0.1575, 0.5455, 0.1575, 0.7273, 0.1575, 0.6818, 0.2362, 0.7727, 0.2362, 0.8182, 0.1575, 0.7273, 0.1575, 0.7727, 0.2362, 0.9091, 0.1575, 0.8636, 0.2362, 0.9545, 0.2362, 0.9545, 0.2362, 1.0, 0.1575, 0.9091, 0.1575, 0.1364, 0.2362, 0.2273, 0.2362, 0.1818, 0.1575, 0.2273, 0.2362, 0.2727, 0.1575, 0.1818, 0.1575, 0.3636, 0.1575, 0.3182, 0.2362, 0.4091, 0.2362, 0.3636, 0.1575, 0.4091, 0.2362, 0.4545, 0.1575, 0.5, 0.07873, 0.4545, 0.1575, 0.5455, 0.1575, 0.5, 0.07873, 0.5455, 0.1575, 0.5909, 0.07873, 0.5909, 0.07873, 0.5455, 0.1575, 0.6364, 0.1575, 0.6818, 0.07873, 0.6364, 0.1575, 0.7273, 0.1575, 0.6818, 0.07873, 0.7273, 0.1575, 0.7727, 0.07873, 0.7727, 0.07873, 0.7273, 0.1575, 0.8182, 0.1575, 0.8636, 0.07873, 0.8182, 0.1575, 0.9091, 0.1575, 0.8636, 0.07873, 0.9091, 0.1575, 0.9545, 0.07873, 0.9545, 0.07873, 0.9091, 0.1575, 1.0, 0.1575, 0.3636, 0.1575, 0.4545, 0.1575, 0.4091, 0.07873, 0.3636, 0.1575, 0.4091, 0.07873, 0.3182, 0.07873, 0.3182, 0.07873, 0.4091, 0.07873, 0.3636, 0.0, 0.1364, 0.07873, 0.09091, 0.1575, 0.1818, 0.1575, 0.1364, 0.07873, 0.1818, 0.1575, 0.2273, 0.07873, 0.2273, 0.07873, 0.1818, 0.1575, 0.2727, 0.1575, 0.1818, 0.0, 0.1364, 0.07873, 0.2273, 0.07873, 0.2727, 0.1575, 0.3636, 0.1575, 0.3182, 0.07873, 0.9091, 0.0, 0.8636, 0.07873, 0.9545, 0.07873, 0.7273, 0.0, 0.6818, 0.07873, 0.7727, 0.07873, 0.5455, 0.0, 0.5, 0.07873, 0.5909, 0.07873, 0.2727, 0.1575, 0.3182, 0.2362, 0.3636, 0.1575, 0.1364, 0.2362, 0.1818, 0.1575, 0.09091, 0.1575, 0.9091, 0.1575, 0.8182, 0.1575, 0.8636, 0.2362, 0.6818, 0.2362, 0.7273, 0.1575, 0.6364, 0.1575, 0.5, 0.2362, 0.5455, 0.1575, 0.4545, 0.1575, 0.2727, 0.1575, 0.2273, 0.2362, 0.3182, 0.2362, 0.04546, 0.2362, 0.1364, 0.2362, 0.09091, 0.1575, 0.8182, 0.1575, 0.7727, 0.2362, 0.8636, 0.2362, 0.6818, 0.2362, 0.6364, 0.1575, 0.5909, 0.2362, 0.4545, 0.1575, 0.4091, 0.2362, 0.5, 0.2362, 0.5909, 0.2362, 0.5455, 0.1575, 0.5, 0.2362, 0.5909, 0.2362, 0.6364, 0.1575, 0.5455, 0.1575, 0.7727, 0.2362, 0.7273, 0.1575, 0.6818, 0.2362, 0.8182, 0.1575, 0.7273, 0.1575, 0.7727, 0.2362, 0.9091, 0.1575, 0.8636, 0.2362, 0.9545, 0.2362, 0.9545, 0.2362, 1.0, 0.1575, 0.9091, 0.1575, 0.1364, 0.2362, 0.2273, 0.2362, 0.1818, 0.1575, 0.2273, 0.2362, 0.2727, 0.1575, 0.1818, 0.1575, 0.3636, 0.1575, 0.3182, 0.2362, 0.4091, 0.2362, 0.3636, 0.1575, 0.4091, 0.2362, 0.4545, 0.1575, 0.5, 0.07873, 0.4545, 0.1575, 0.5455, 0.1575, 0.5, 0.07873, 0.5455, 0.1575, 0.5909, 0.07873, 0.5909, 0.07873, 0.5455, 0.1575, 0.6364, 0.1575, 0.6818, 0.07873, 0.6364, 0.1575, 0.7273, 0.1575, 0.6818, 0.07873, 0.7273, 0.1575, 0.7727, 0.07873, 0.7727, 0.07873, 0.7273, 0.1575, 0.8182, 0.1575, 0.8636, 0.07873, 0.8182, 0.1575, 0.9091, 0.1575, 0.8636, 0.07873, 0.9091, 0.1575, 0.9545, 0.07873, 0.9545, 0.07873, 0.9091, 0.1575, 1.0, 0.1575, 0.3636, 0.1575, 0.4545, 0.1575, 0.4091, 0.07873, 0.3636, 0.1575, 0.4091, 0.07873, 0.3182, 0.07873, 0.3182, 0.07873, 0.4091, 0.07873, 0.3636, 0.0, 0.1364, 0.07873, 0.09091, 0.1575, 0.1818, 0.1575, 0.1364, 0.07873, 0.1818, 0.1575, 0.2273, 0.07873, 0.2273, 0.07873, 0.1818, 0.1575, 0.2727, 0.1575, 0.1818, 0.0, 0.1364, 0.07873, 0.2273, 0.07873, 0.2727, 0.1575, 0.3636, 0.1575, 0.3182, 0.07873, 0.9091, 0.0, 0.8636, 0.07873, 0.9545, 0.07873, 0.7273, 0.0, 0.6818, 0.07873, 0.7727, 0.07873, 0.5455, 0.0, 0.5, 0.07873, 0.5909, 0.07873, 0.3182, 0.2362, 0.3636, 0.1575, 0.2727, 0.1575, 0.1364, 0.2362, 0.1818, 0.1575, 0.09091, 0.1575, 0.8636, 0.2362, 0.9091, 0.1575, 0.8182, 0.1575, 0.6818, 0.2362, 0.7273, 0.1575, 0.6364, 0.1575, 0.5, 0.2362, 0.5455, 0.1575, 0.4545, 0.1575, 0.2273, 0.2362, 0.3182, 0.2362, 0.2727, 0.1575, 0.04546, 0.2362, 0.1364, 0.2362, 0.09091, 0.1575, 0.8636, 0.2362, 0.8182, 0.1575, 0.7727, 0.2362, 0.6818, 0.2362, 0.6364, 0.1575, 0.5909, 0.2362, 0.4091, 0.2362, 0.5, 0.2362, 0.4545, 0.1575, 0.5909, 0.2362, 0.5455, 0.1575, 0.5, 0.2362, 0.5909, 0.2362, 0.6364, 0.1575, 0.5455, 0.1575, 0.7727, 0.2362, 0.7273, 0.1575, 0.6818, 0.2362, 0.7727, 0.2362, 0.8182, 0.1575, 0.7273, 0.1575, 0.9545, 0.2362, 0.9091, 0.1575, 0.8636, 0.2362, 0.9545, 0.2362, 1.0, 0.1575, 0.9091, 0.1575, 0.1364, 0.2362, 0.2273, 0.2362, 0.1818, 0.1575, 0.2273, 0.2362, 0.2727, 0.1575, 0.1818, 0.1575, 0.3182, 0.2362, 0.4091, 0.2362, 0.3636, 0.1575, 0.4091, 0.2362, 0.4545, 0.1575, 0.3636, 0.1575, 0.5, 0.07873, 0.4545, 0.1575, 0.5455, 0.1575, 0.5, 0.07873, 0.5455, 0.1575, 0.5909, 0.07873, 0.5909, 0.07873, 0.5455, 0.1575, 0.6364, 0.1575, 0.6818, 0.07873, 0.6364, 0.1575, 0.7273, 0.1575, 0.6818, 0.07873, 0.7273, 0.1575, 0.7727, 0.07873, 0.7727, 0.07873, 0.7273, 0.1575, 0.8182, 0.1575, 0.8636, 0.07873, 0.8182, 0.1575, 0.9091, 0.1575, 0.8636, 0.07873, 0.9091, 0.1575, 0.9545, 0.07873, 0.9545, 0.07873, 0.9091, 0.1575, 1.0, 0.1575, 0.3636, 0.1575, 0.4545, 0.1575, 0.4091, 0.07873, 0.3636, 0.1575, 0.4091, 0.07873, 0.3182, 0.07873, 0.3182, 0.07873, 0.4091, 0.07873, 0.3636, 0.0, 0.1364, 0.07873, 0.09091, 0.1575, 0.1818, 0.1575, 0.1364, 0.07873, 0.1818, 0.1575, 0.2273, 0.07873, 0.2273, 0.07873, 0.1818, 0.1575, 0.2727, 0.1575, 0.2273, 0.07873, 0.1818, 0.0, 0.1615, 0.07873, 0.2727, 0.1575, 0.3636, 0.1575, 0.3182, 0.07873, 0.5, 0.07873, 0.5658, 0.07873, 0.5455, 0.0, 0.2727, 0.1575, 0.3182, 0.2362, 0.3636, 0.1575, 0.1818, 0.1575, 0.1375, 0.1575, 0.1364, 0.2362, 0.4545, 0.1575, 0.5, 0.2362, 0.5455, 0.1575, 0.2727, 0.1575, 0.2273, 0.2362, 0.3182, 0.2362, 0.4545, 0.1575, 0.4091, 0.2362, 0.5, 0.2362, 0.1818, 0.3149, 0.2273, 0.3937, 0.2727, 0.3149, 0.592, 0.3149, 0.5455, 0.3149, 0.5909, 0.3937, 0.6083, 0.3636, 0.3636, 0.3149, 0.4091, 0.3937, 0.4545, 0.3149, 0.5, 0.3937, 0.4091, 0.3937, 0.4545, 0.4724, 0.4091, 0.3937, 0.5, 0.3937, 0.4545, 0.3149, 0.4545, 0.3149, 0.5, 0.3937, 0.5455, 0.3149, 0.5909, 0.3937, 0.6364, 0.4724, 0.616, 0.3937, 0.6083, 0.3636, 0.5909, 0.3937, 0.616, 0.3937, 0.1364, 0.3937, 0.1112, 0.3937, 0.09091, 0.4724, 0.1112, 0.3937, 0.1364, 0.3937, 0.119, 0.3636, 0.1364, 0.3937, 0.1818, 0.3149, 0.1352, 0.3149, 0.119, 0.3636, 0.2727, 0.4724, 0.3182, 0.3937, 0.2273, 0.3937, 0.2273, 0.3937, 0.3182, 0.3937, 0.2727, 0.3149, 0.2727, 0.3149, 0.3182, 0.3937, 0.3636, 0.3149, 0.4091, 0.2362, 0.3636, 0.3149, 0.4545, 0.3149, 0.4091, 0.2362, 0.4545, 0.3149, 0.5, 0.2362, 0.5, 0.2362, 0.4545, 0.3149, 0.5455, 0.3149, 0.5455, 0.3149, 0.592, 0.3149, 0.5909, 0.2362, 0.1818, 0.3149, 0.1364, 0.2362, 0.1352, 0.3149, 0.2273, 0.2362, 0.1818, 0.3149, 0.2727, 0.3149, 0.2273, 0.2362, 0.2727, 0.3149, 0.3182, 0.2362, 0.3182, 0.2362, 0.2727, 0.3149, 0.3636, 0.3149, 0.5455, 0.3149, 0.5909, 0.2362, 0.5, 0.2362, 0.5909, 0.2362, 0.5455, 0.1575, 0.5, 0.2362, 0.5455, 0.1575, 0.5909, 0.2362, 0.5898, 0.1575, 0.1818, 0.3149, 0.2273, 0.2362, 0.1364, 0.2362, 0.1364, 0.2362, 0.2273, 0.2362, 0.1818, 0.1575, 0.1818, 0.1575, 0.2273, 0.2362, 0.2727, 0.1575, 0.3182, 0.2362, 0.3636, 0.3149, 0.4091, 0.2362, 0.3182, 0.2362, 0.4091, 0.2362, 0.3636, 0.1575, 0.3636, 0.1575, 0.4091, 0.2362, 0.4545, 0.1575, 0.5, 0.07873, 0.4545, 0.1575, 0.5455, 0.1575, 0.5, 0.07873, 0.5455, 0.1575, 0.5735, 0.1088, 0.5658, 0.07873, 0.5898, 0.1575, 0.5735, 0.1088, 0.5455, 0.1575, 0.3636, 0.1575, 0.4545, 0.1575, 0.4091, 0.07873, 0.3636, 0.1575, 0.4091, 0.07873, 0.3182, 0.07873, 0.3636, 0.0, 0.3182, 0.07873, 0.4091, 0.07873, 0.1375, 0.1575, 0.1818, 0.1575, 0.1537, 0.1088, 0.1818, 0.1575, 0.2273, 0.07873, 0.1615, 0.07873, 0.1537, 0.1088, 0.2273, 0.07873, 0.1818, 0.1575, 0.2727, 0.1575, 0.2273, 0.07873, 0.1818, 0.0, 0.1615, 0.07873, 0.2727, 0.1575, 0.3636, 0.1575, 0.3182, 0.07873, 0.5, 0.07873, 0.5658, 0.07873, 0.5455, 0.0, 0.2727, 0.1575, 0.3182, 0.2362, 0.3636, 0.1575, 0.1818, 0.1575, 0.1375, 0.1575, 0.1364, 0.2362, 0.4545, 0.1575, 0.5, 0.2362, 0.5455, 0.1575, 0.2727, 0.1575, 0.2273, 0.2362, 0.3182, 0.2362, 0.4545, 0.1575, 0.4091, 0.2362, 0.5, 0.2362, 0.1818, 0.3149, 0.2273, 0.3937, 0.2727, 0.3149, 0.5455, 0.3149, 0.5909, 0.3937, 0.6083, 0.3636, 0.592, 0.3149, 0.3636, 0.3149, 0.4091, 0.3937, 0.4545, 0.3149, 0.5, 0.3937, 0.4091, 0.3937, 0.4545, 0.4724, 0.4091, 0.3937, 0.5, 0.3937, 0.4545, 0.3149, 0.4545, 0.3149, 0.5, 0.3937, 0.5455, 0.3149, 0.5909, 0.3937, 0.6364, 0.4724, 0.616, 0.3937, 0.6083, 0.3636, 0.5909, 0.3937, 0.616, 0.3937, 0.1364, 0.3937, 0.1112, 0.3937, 0.09091, 0.4724, 0.1112, 0.3937, 0.1364, 0.3937, 0.119, 0.3636, 0.1364, 0.3937, 0.1818, 0.3149, 0.1352, 0.3149, 0.119, 0.3636, 0.2727, 0.4724, 0.3182, 0.3937, 0.2273, 0.3937, 0.2273, 0.3937, 0.3182, 0.3937, 0.2727, 0.3149, 0.2727, 0.3149, 0.3182, 0.3937, 0.3636, 0.3149, 0.4091, 0.2362, 0.3636, 0.3149, 0.4545, 0.3149, 0.4091, 0.2362, 0.4545, 0.3149, 0.5, 0.2362, 0.5, 0.2362, 0.4545, 0.3149, 0.5455, 0.3149, 0.5455, 0.3149, 0.592, 0.3149, 0.5909, 0.2362, 0.1818, 0.3149, 0.1364, 0.2362, 0.1352, 0.3149, 0.2273, 0.2362, 0.1818, 0.3149, 0.2727, 0.3149, 0.2273, 0.2362, 0.2727, 0.3149, 0.3182, 0.2362, 0.3182, 0.2362, 0.2727, 0.3149, 0.3636, 0.3149, 0.5455, 0.3149, 0.5909, 0.2362, 0.5, 0.2362, 0.5909, 0.2362, 0.5455, 0.1575, 0.5, 0.2362, 0.5455, 0.1575, 0.5909, 0.2362, 0.5898, 0.1575, 0.1818, 0.3149, 0.2273, 0.2362, 0.1364, 0.2362, 0.1364, 0.2362, 0.2273, 0.2362, 0.1818, 0.1575, 0.1818, 0.1575, 0.2273, 0.2362, 0.2727, 0.1575, 0.3182, 0.2362, 0.3636, 0.3149, 0.4091, 0.2362, 0.3182, 0.2362, 0.4091, 0.2362, 0.3636, 0.1575, 0.3636, 0.1575, 0.4091, 0.2362, 0.4545, 0.1575, 0.5, 0.07873, 0.4545, 0.1575, 0.5455, 0.1575, 0.5, 0.07873, 0.5455, 0.1575, 0.5735, 0.1088, 0.5658, 0.07873, 0.5898, 0.1575, 0.5735, 0.1088, 0.5455, 0.1575, 0.3636, 0.1575, 0.4545, 0.1575, 0.4091, 0.07873, 0.3636, 0.1575, 0.4091, 0.07873, 0.3182, 0.07873, 0.3636, 0.0, 0.3182, 0.07873, 0.4091, 0.07873, 0.1375, 0.1575, 0.1818, 0.1575, 0.1537, 0.1088, 0.1818, 0.1575, 0.2273, 0.07873, 0.1615, 0.07873, 0.1537, 0.1088, 0.2273, 0.07873, 0.1818, 0.1575, 0.2727, 0.1575, 0.2273, 0.07873, 0.1818, 0.0, 0.1615, 0.07873, 0.2727, 0.1575, 0.3636, 0.1575, 0.3182, 0.07873, 0.5, 0.07873, 0.5658, 0.07873, 0.5455, 0.0, 0.2727, 0.1575, 0.3182, 0.2362, 0.3636, 0.1575, 0.1818, 0.1575, 0.1375, 0.1575, 0.1364, 0.2362, 0.4545, 0.1575, 0.5, 0.2362, 0.5455, 0.1575, 0.2727, 0.1575, 0.2273, 0.2362, 0.3182, 0.2362, 0.4545, 0.1575, 0.4091, 0.2362, 0.5, 0.2362, 0.1818, 0.3149, 0.2273, 0.3937, 0.2727, 0.3149, 0.592, 0.3149, 0.5455, 0.3149, 0.5909, 0.3937, 0.6083, 0.3636, 0.3636, 0.3149, 0.4091, 0.3937, 0.4545, 0.3149, 0.5, 0.3937, 0.4091, 0.3937, 0.4545, 0.4724, 0.4091, 0.3937, 0.5, 0.3937, 0.4545, 0.3149, 0.4545, 0.3149, 0.5, 0.3937, 0.5455, 0.3149, 0.5909, 0.3937, 0.6364, 0.4724, 0.616, 0.3937, 0.6083, 0.3636, 0.5909, 0.3937, 0.616, 0.3937, 0.1364, 0.3937, 0.1112, 0.3937, 0.09091, 0.4724, 0.1112, 0.3937, 0.1364, 0.3937, 0.119, 0.3636, 0.1364, 0.3937, 0.1818, 0.3149, 0.1352, 0.3149, 0.119, 0.3636, 0.2727, 0.4724, 0.3182, 0.3937, 0.2273, 0.3937, 0.2273, 0.3937, 0.3182, 0.3937, 0.2727, 0.3149, 0.2727, 0.3149, 0.3182, 0.3937, 0.3636, 0.3149, 0.4091, 0.2362, 0.3636, 0.3149, 0.4545, 0.3149, 0.4091, 0.2362, 0.4545, 0.3149, 0.5, 0.2362, 0.5, 0.2362, 0.4545, 0.3149, 0.5455, 0.3149, 0.5455, 0.3149, 0.592, 0.3149, 0.5909, 0.2362, 0.1818, 0.3149, 0.1364, 0.2362, 0.1352, 0.3149, 0.2273, 0.2362, 0.1818, 0.3149, 0.2727, 0.3149, 0.2273, 0.2362, 0.2727, 0.3149, 0.3182, 0.2362, 0.3182, 0.2362, 0.2727, 0.3149, 0.3636, 0.3149, 0.5455, 0.3149, 0.5909, 0.2362, 0.5, 0.2362, 0.5909, 0.2362, 0.5455, 0.1575, 0.5, 0.2362, 0.5455, 0.1575, 0.5909, 0.2362, 0.5898, 0.1575, 0.1818, 0.3149, 0.2273, 0.2362, 0.1364, 0.2362, 0.1364, 0.2362, 0.2273, 0.2362, 0.1818, 0.1575, 0.1818, 0.1575, 0.2273, 0.2362, 0.2727, 0.1575, 0.3182, 0.2362, 0.3636, 0.3149, 0.4091, 0.2362, 0.3182, 0.2362, 0.4091, 0.2362, 0.3636, 0.1575, 0.3636, 0.1575, 0.4091, 0.2362, 0.4545, 0.1575, 0.5, 0.07873, 0.4545, 0.1575, 0.5455, 0.1575, 0.5, 0.07873, 0.5455, 0.1575, 0.5735, 0.1088, 0.5658, 0.07873, 0.5898, 0.1575, 0.5735, 0.1088, 0.5455, 0.1575, 0.3636, 0.1575, 0.4545, 0.1575, 0.4091, 0.07873, 0.3636, 0.1575, 0.4091, 0.07873, 0.3182, 0.07873, 0.3636, 0.0, 0.3182, 0.07873, 0.4091, 0.07873, 0.1375, 0.1575, 0.1818, 0.1575, 0.1537, 0.1088, 0.1818, 0.1575, 0.2273, 0.07873, 0.1615, 0.07873, 0.1537, 0.1088, 0.2273, 0.07873, 0.1818, 0.1575, 0.2727, 0.1575, 0.1818, 0.0, 0.1364, 0.07873, 0.2273, 0.07873, 0.2727, 0.1575, 0.3636, 0.1575, 0.3182, 0.07873, 0.9091, 0.0, 0.8636, 0.07873, 0.9545, 0.07873, 0.7273, 0.0, 0.6818, 0.07873, 0.7727, 0.07873, 0.5455, 0.0, 0.5, 0.07873, 0.5909, 0.07873, 0.3182, 0.2362, 0.3636, 0.1575, 0.2727, 0.1575, 0.1364, 0.2362, 0.1818, 0.1575, 0.09091, 0.1575, 0.8636, 0.2362, 0.9091, 0.1575, 0.8182, 0.1575, 0.6818, 0.2362, 0.7273, 0.1575, 0.6364, 0.1575, 0.5, 0.2362, 0.5455, 0.1575, 0.4545, 0.1575, 0.2273, 0.2362, 0.3182, 0.2362, 0.2727, 0.1575, 0.04546, 0.2362, 0.1364, 0.2362, 0.09091, 0.1575, 0.8636, 0.2362, 0.8182, 0.1575, 0.7727, 0.2362, 0.6818, 0.2362, 0.6364, 0.1575, 0.5909, 0.2362, 0.5, 0.2362, 0.4545, 0.1575, 0.4091, 0.2362, 0.5909, 0.2362, 0.5455, 0.1575, 0.5, 0.2362, 0.5909, 0.2362, 0.6364, 0.1575, 0.5455, 0.1575, 0.7727, 0.2362, 0.7273, 0.1575, 0.6818, 0.2362, 0.7727, 0.2362, 0.8182, 0.1575, 0.7273, 0.1575, 0.9545, 0.2362, 0.9091, 0.1575, 0.8636, 0.2362, 0.9545, 0.2362, 1.0, 0.1575, 0.9091, 0.1575, 0.1364, 0.2362, 0.2273, 0.2362, 0.1818, 0.1575, 0.2273, 0.2362, 0.2727, 0.1575, 0.1818, 0.1575, 0.3182, 0.2362, 0.4091, 0.2362, 0.3636, 0.1575, 0.4091, 0.2362, 0.4545, 0.1575, 0.3636, 0.1575, 0.5, 0.07873, 0.4545, 0.1575, 0.5455, 0.1575, 0.5, 0.07873, 0.5455, 0.1575, 0.5909, 0.07873, 0.5909, 0.07873, 0.5455, 0.1575, 0.6364, 0.1575, 0.6818, 0.07873, 0.6364, 0.1575, 0.7273, 0.1575, 0.6818, 0.07873, 0.7273, 0.1575, 0.7727, 0.07873, 0.7727, 0.07873, 0.7273, 0.1575, 0.8182, 0.1575, 0.8636, 0.07873, 0.8182, 0.1575, 0.9091, 0.1575, 0.8636, 0.07873, 0.9091, 0.1575, 0.9545, 0.07873, 0.9545, 0.07873, 0.9091, 0.1575, 1.0, 0.1575, 0.3636, 0.1575, 0.4545, 0.1575, 0.4091, 0.07873, 0.3636, 0.1575, 0.4091, 0.07873, 0.3182, 0.07873, 0.3182, 0.07873, 0.4091, 0.07873, 0.3636, 0.0, 0.1364, 0.07873, 0.09091, 0.1575, 0.1818, 0.1575, 0.1364, 0.07873, 0.1818, 0.1575, 0.2273, 0.07873, 0.2273, 0.07873, 0.1818, 0.1575, 0.2727, 0.1575, 0.1818, 0.0, 0.1364, 0.07873, 0.2273, 0.07873, 0.2727, 0.1575, 0.3636, 0.1575, 0.3182, 0.07873, 0.9091, 0.0, 0.8636, 0.07873, 0.9545, 0.07873, 0.7273, 0.0, 0.6818, 0.07873, 0.7727, 0.07873, 0.5455, 0.0, 0.5, 0.07873, 0.5909, 0.07873, 0.3182, 0.2362, 0.3636, 0.1575, 0.2727, 0.1575, 0.1364, 0.2362, 0.1818, 0.1575, 0.09091, 0.1575, 0.8636, 0.2362, 0.9091, 0.1575, 0.8182, 0.1575, 0.6818, 0.2362, 0.7273, 0.1575, 0.6364, 0.1575, 0.5, 0.2362, 0.5455, 0.1575, 0.4545, 0.1575, 0.2273, 0.2362, 0.3182, 0.2362, 0.2727, 0.1575, 0.04546, 0.2362, 0.1364, 0.2362, 0.09091, 0.1575, 0.8636, 0.2362, 0.8182, 0.1575, 0.7727, 0.2362, 0.6818, 0.2362, 0.6364, 0.1575, 0.5909, 0.2362, 0.4091, 0.2362, 0.5, 0.2362, 0.4545, 0.1575, 0.5909, 0.2362, 0.5455, 0.1575, 0.5, 0.2362, 0.5909, 0.2362, 0.6364, 0.1575, 0.5455, 0.1575, 0.7727, 0.2362, 0.7273, 0.1575, 0.6818, 0.2362, 0.7727, 0.2362, 0.8182, 0.1575, 0.7273, 0.1575, 0.9545, 0.2362, 0.9091, 0.1575, 0.8636, 0.2362, 0.9545, 0.2362, 1.0, 0.1575, 0.9091, 0.1575, 0.1364, 0.2362, 0.2273, 0.2362, 0.1818, 0.1575, 0.2273, 0.2362, 0.2727, 0.1575, 0.1818, 0.1575, 0.3182, 0.2362, 0.4091, 0.2362, 0.3636, 0.1575, 0.4091, 0.2362, 0.4545, 0.1575, 0.3636, 0.1575, 0.5, 0.07873, 0.4545, 0.1575, 0.5455, 0.1575, 0.5, 0.07873, 0.5455, 0.1575, 0.5909, 0.07873, 0.5909, 0.07873, 0.5455, 0.1575, 0.6364, 0.1575, 0.6818, 0.07873, 0.6364, 0.1575, 0.7273, 0.1575, 0.6818, 0.07873, 0.7273, 0.1575, 0.7727, 0.07873, 0.7727, 0.07873, 0.7273, 0.1575, 0.8182, 0.1575, 0.8636, 0.07873, 0.8182, 0.1575, 0.9091, 0.1575, 0.8636, 0.07873, 0.9091, 0.1575, 0.9545, 0.07873, 0.9545, 0.07873, 0.9091, 0.1575, 1.0, 0.1575, 0.3636, 0.1575, 0.4545, 0.1575, 0.4091, 0.07873, 0.3636, 0.1575, 0.4091, 0.07873, 0.3182, 0.07873, 0.3182, 0.07873, 0.4091, 0.07873, 0.3636, 0.0, 0.1364, 0.07873, 0.09091, 0.1575, 0.1818, 0.1575, 0.1364, 0.07873, 0.1818, 0.1575, 0.2273, 0.07873, 0.2273, 0.07873, 0.1818, 0.1575, 0.2727, 0.1575, 0.1818, 0.0, 0.1364, 0.07873, 0.2273, 0.07873, 0.2727, 0.1575, 0.3636, 0.1575, 0.3182, 0.07873, 0.9091, 0.0, 0.8636, 0.07873, 0.9545, 0.07873, 0.7273, 0.0, 0.6818, 0.07873, 0.7727, 0.07873, 0.5455, 0.0, 0.5, 0.07873, 0.5909, 0.07873, 0.3182, 0.2362, 0.3636, 0.1575, 0.2727, 0.1575, 0.1364, 0.2362, 0.1818, 0.1575, 0.09091, 0.1575, 0.8636, 0.2362, 0.9091, 0.1575, 0.8182, 0.1575, 0.6818, 0.2362, 0.7273, 0.1575, 0.6364, 0.1575, 0.5, 0.2362, 0.5455, 0.1575, 0.4545, 0.1575, 0.2273, 0.2362, 0.3182, 0.2362, 0.2727, 0.1575, 0.04546, 0.2362, 0.1364, 0.2362, 0.09091, 0.1575, 0.8636, 0.2362, 0.8182, 0.1575, 0.7727, 0.2362, 0.6818, 0.2362, 0.6364, 0.1575, 0.5909, 0.2362, 0.4091, 0.2362, 0.5, 0.2362, 0.4545, 0.1575, 0.5909, 0.2362, 0.5455, 0.1575, 0.5, 0.2362, 0.5909, 0.2362, 0.6364, 0.1575, 0.5455, 0.1575, 0.7727, 0.2362, 0.7273, 0.1575, 0.6818, 0.2362, 0.7727, 0.2362, 0.8182, 0.1575, 0.7273, 0.1575, 0.9545, 0.2362, 0.9091, 0.1575, 0.8636, 0.2362, 0.9545, 0.2362, 1.0, 0.1575, 0.9091, 0.1575, 0.1364, 0.2362, 0.2273, 0.2362, 0.1818, 0.1575, 0.2273, 0.2362, 0.2727, 0.1575, 0.1818, 0.1575, 0.3182, 0.2362, 0.4091, 0.2362, 0.3636, 0.1575, 0.4091, 0.2362, 0.4545, 0.1575, 0.3636, 0.1575, 0.5, 0.07873, 0.4545, 0.1575, 0.5455, 0.1575, 0.5, 0.07873, 0.5455, 0.1575, 0.5909, 0.07873, 0.5909, 0.07873, 0.5455, 0.1575, 0.6364, 0.1575, 0.6818, 0.07873, 0.6364, 0.1575, 0.7273, 0.1575, 0.6818, 0.07873, 0.7273, 0.1575, 0.7727, 0.07873, 0.7727, 0.07873, 0.7273, 0.1575, 0.8182, 0.1575, 0.8636, 0.07873, 0.8182, 0.1575, 0.9091, 0.1575, 0.8636, 0.07873, 0.9091, 0.1575, 0.9545, 0.07873, 0.9545, 0.07873, 0.9091, 0.1575, 1.0, 0.1575, 0.3636, 0.1575, 0.4545, 0.1575, 0.4091, 0.07873, 0.3636, 0.1575, 0.4091, 0.07873, 0.3182, 0.07873, 0.3182, 0.07873, 0.4091, 0.07873, 0.3636, 0.0, 0.1364, 0.07873, 0.09091, 0.1575, 0.1818, 0.1575, 0.1364, 0.07873, 0.1818, 0.1575, 0.2273, 0.07873, 0.2273, 0.07873, 0.1818, 0.1575, 0.2727, 0.1575, 0.1818, 0.0, 0.1364, 0.07873, 0.2273, 0.07873, 0.2727, 0.1575, 0.3636, 0.1575, 0.3182, 0.07873, 0.9091, 0.0, 0.8636, 0.07873, 0.9545, 0.07873, 0.7273, 0.0, 0.6818, 0.07873, 0.7727, 0.07873, 0.5455, 0.0, 0.5, 0.07873, 0.5909, 0.07873, 0.3182, 0.2362, 0.3636, 0.1575, 0.2727, 0.1575, 0.1364, 0.2362, 0.1818, 0.1575, 0.09091, 0.1575, 0.8636, 0.2362, 0.9091, 0.1575, 0.8182, 0.1575, 0.6818, 0.2362, 0.7273, 0.1575, 0.6364, 0.1575, 0.5, 0.2362, 0.5455, 0.1575, 0.4545, 0.1575, 0.2273, 0.2362, 0.3182, 0.2362, 0.2727, 0.1575, 0.04546, 0.2362, 0.1364, 0.2362, 0.09091, 0.1575, 0.8636, 0.2362, 0.8182, 0.1575, 0.7727, 0.2362, 0.6818, 0.2362, 0.6364, 0.1575, 0.5909, 0.2362, 0.4091, 0.2362, 0.5, 0.2362, 0.4545, 0.1575, 0.5909, 0.2362, 0.5455, 0.1575, 0.5, 0.2362, 0.5909, 0.2362, 0.6364, 0.1575, 0.5455, 0.1575, 0.7727, 0.2362, 0.7273, 0.1575, 0.6818, 0.2362, 0.7727, 0.2362, 0.8182, 0.1575, 0.7273, 0.1575, 0.9545, 0.2362, 0.9091, 0.1575, 0.8636, 0.2362, 0.9545, 0.2362, 1.0, 0.1575, 0.9091, 0.1575, 0.1364, 0.2362, 0.2273, 0.2362, 0.1818, 0.1575, 0.2273, 0.2362, 0.2727, 0.1575, 0.1818, 0.1575, 0.3182, 0.2362, 0.4091, 0.2362, 0.3636, 0.1575, 0.4091, 0.2362, 0.4545, 0.1575, 0.3636, 0.1575, 0.5, 0.07873, 0.4545, 0.1575, 0.5455, 0.1575, 0.5, 0.07873, 0.5455, 0.1575, 0.5909, 0.07873, 0.5909, 0.07873, 0.5455, 0.1575, 0.6364, 0.1575, 0.6818, 0.07873, 0.6364, 0.1575, 0.7273, 0.1575, 0.6818, 0.07873, 0.7273, 0.1575, 0.7727, 0.07873, 0.7727, 0.07873, 0.7273, 0.1575, 0.8182, 0.1575, 0.8636, 0.07873, 0.8182, 0.1575, 0.9091, 0.1575, 0.8636, 0.07873, 0.9091, 0.1575, 0.9545, 0.07873, 0.9545, 0.07873, 0.9091, 0.1575, 1.0, 0.1575, 0.3636, 0.1575, 0.4545, 0.1575, 0.4091, 0.07873, 0.3636, 0.1575, 0.4091, 0.07873, 0.3182, 0.07873, 0.3182, 0.07873, 0.4091, 0.07873, 0.3636, 0.0, 0.1364, 0.07873, 0.09091, 0.1575, 0.1818, 0.1575, 0.1364, 0.07873, 0.1818, 0.1575, 0.2273, 0.07873, 0.2273, 0.07873, 0.1818, 0.1575, 0.2727, 0.1575, 0.1818, 0.0, 0.1364, 0.07873, 0.2273, 0.07873, 0.2727, 0.1575, 0.3636, 0.1575, 0.3182, 0.07873, 0.9091, 0.0, 0.8636, 0.07873, 0.9545, 0.07873, 0.7273, 0.0, 0.6818, 0.07873, 0.7727, 0.07873, 0.5455, 0.0, 0.5, 0.07873, 0.5909, 0.07873, 0.3182, 0.2362, 0.3636, 0.1575, 0.2727, 0.1575, 0.1364, 0.2362, 0.1818, 0.1575, 0.09091, 0.1575, 0.8636, 0.2362, 0.9091, 0.1575, 0.8182, 0.1575, 0.6818, 0.2362, 0.7273, 0.1575, 0.6364, 0.1575, 0.5, 0.2362, 0.5455, 0.1575, 0.4545, 0.1575, 0.2273, 0.2362, 0.3182, 0.2362, 0.2727, 0.1575, 0.04546, 0.2362, 0.1364, 0.2362, 0.09091, 0.1575, 0.8636, 0.2362, 0.8182, 0.1575, 0.7727, 0.2362, 0.6818, 0.2362, 0.6364, 0.1575, 0.5909, 0.2362, 0.5, 0.2362, 0.4545, 0.1575, 0.4091, 0.2362, 0.5909, 0.2362, 0.5455, 0.1575, 0.5, 0.2362, 0.5909, 0.2362, 0.6364, 0.1575, 0.5455, 0.1575, 0.7727, 0.2362, 0.7273, 0.1575, 0.6818, 0.2362, 0.7727, 0.2362, 0.8182, 0.1575, 0.7273, 0.1575, 0.9545, 0.2362, 0.9091, 0.1575, 0.8636, 0.2362, 0.9545, 0.2362, 1.0, 0.1575, 0.9091, 0.1575, 0.1364, 0.2362, 0.2273, 0.2362, 0.1818, 0.1575, 0.2273, 0.2362, 0.2727, 0.1575, 0.1818, 0.1575, 0.3182, 0.2362, 0.4091, 0.2362, 0.3636, 0.1575, 0.4091, 0.2362, 0.4545, 0.1575, 0.3636, 0.1575, 0.5, 0.07873, 0.4545, 0.1575, 0.5455, 0.1575, 0.5, 0.07873, 0.5455, 0.1575, 0.5909, 0.07873, 0.5909, 0.07873, 0.5455, 0.1575, 0.6364, 0.1575, 0.6818, 0.07873, 0.6364, 0.1575, 0.7273, 0.1575, 0.6818, 0.07873, 0.7273, 0.1575, 0.7727, 0.07873, 0.7727, 0.07873, 0.7273, 0.1575, 0.8182, 0.1575, 0.8636, 0.07873, 0.8182, 0.1575, 0.9091, 0.1575, 0.8636, 0.07873, 0.9091, 0.1575, 0.9545, 0.07873, 0.9545, 0.07873, 0.9091, 0.1575, 1.0, 0.1575, 0.3636, 0.1575, 0.4545, 0.1575, 0.4091, 0.07873, 0.3636, 0.1575, 0.4091, 0.07873, 0.3182, 0.07873, 0.3182, 0.07873, 0.4091, 0.07873, 0.3636, 0.0, 0.1364, 0.07873, 0.09091, 0.1575, 0.1818, 0.1575, 0.1364, 0.07873, 0.1818, 0.1575, 0.2273, 0.07873, 0.2273, 0.07873, 0.1818, 0.1575, 0.2727, 0.1575, 0.0, 0.0, 0.0, 0.0, 0.0, 0.0, 0.0, 0.0, 0.0, 0.0, 0.0, 0.0, 0.0, 0.0, 0.0, 0.0, 0.0, 0.0, 0.0, 0.0, 0.0, 0.0, 0.0, 0.0, 0.0, 0.0, 0.0, 0.0, 0.0, 0.0, 0.0, 0.0, 0.0, 0.0, 0.0, 0.0])
me_cube.materials.append(mat_material)
me_cube.use_mirror_vertex_groups = False
me_cube.update()

# ---- objects
ob_cube = bpy.data.objects.new('Cube', me_cube)
ob_light = bpy.data.objects.new('Light', light_light)
ob_camera = bpy.data.objects.new('Camera', cam_camera)

# ---- transforms, parenting, visibility, modifiers, constraints
ob_cube.location = (0.0, 0.0, 0.0)
ob_cube.rotation_euler = (-2.687e-07, 3.142, 1.175e-14)
ob_cube.lock_rotations_4d = False
ob_cube.empty_display_type = 'ARROWS'
ob_cube.lineart.crease_threshold = 0.0
ob_light.location = (4.076, 1.005, 5.904)
ob_light.rotation_euler = (0.6503, 0.05522, 1.866)
ob_light.lock_rotations_4d = False
ob_light.empty_display_type = 'ARROWS'
ob_light.color = (0.0, 0.0, 0.0, 0.0)
ob_light.lineart.crease_threshold = 0.0
ob_camera.location = (7.359, -6.926, 4.958)
ob_camera.rotation_euler = (1.109, 0.0, 0.8149)
ob_camera.lock_rotations_4d = False
ob_camera.empty_display_type = 'ARROWS'
ob_camera.color = (0.0, 0.0, 0.0, 0.0)
ob_camera.display_type = 'WIRE'
ob_camera.lineart.crease_threshold = 0.0

# ---- collection membership
col_collection.objects.link(ob_cube)
col_collection.objects.link(ob_light)
col_collection.objects.link(ob_camera)

# ---- scene / render settings (as saved in the file)
scene.camera = ob_camera
scene.frame_start = 1; scene.frame_end = 250; scene.frame_set(47)
scene.render.engine = 'BLENDER_EEVEE_NEXT'
scene.cycles.sampling_pattern = 'TABULATED_SOBOL'
bpy.context.view_layer.update()
